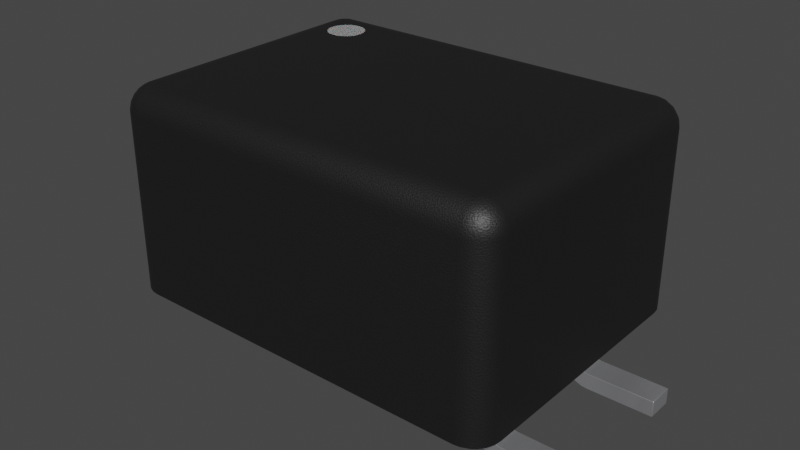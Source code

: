 # Source: Choke_CC2824.blend  (saved by Blender 3.2.14; exported with 4.5.12 LTS)
import bpy
from mathutils import Matrix  # noqa: F401  (used for matrix-valued properties, if any)

bpy.ops.wm.read_factory_settings(use_empty=True)
scene = bpy.context.scene
scene.name = 'Scene'

# ---- collections
col_collection = bpy.data.collections.new('Collection'); scene.collection.children.link(col_collection)

# ---- materials (node trees are filled in below, after node groups)
mat_plastic_matte_black = bpy.data.materials.new('plastic_matte_black')
mat_plastic_matte_black.use_transparent_shadow = False
mat_plastic_matte_black.preview_render_type = 'CUBE'
mat_white_markings = bpy.data.materials.new('white_markings')
mat_white_markings.use_transparent_shadow = False
mat_white_markings.preview_render_type = 'FLAT'
mat_metal_pins = bpy.data.materials.new('metal_pins')
mat_metal_pins.use_transparent_shadow = False
mat_metal_pins.preview_render_type = 'CUBE'

# ---- node groups
ng_auto_smooth = bpy.data.node_groups.new('Auto Smooth', 'GeometryNodeTree')
_s = ng_auto_smooth.interface.new_socket(name='Geometry', in_out='OUTPUT', socket_type='NodeSocketGeometry')
_s = ng_auto_smooth.interface.new_socket(name='Geometry', in_out='INPUT', socket_type='NodeSocketGeometry')
_s = ng_auto_smooth.interface.new_socket(name='Angle', in_out='INPUT', socket_type='NodeSocketFloat')
_s.subtype = 'ANGLE'
_s.min_value = 0.0
_s.max_value = 3.142
ng_auto_smooth.is_modifier = True
_N = ng_auto_smooth.nodes; _L = ng_auto_smooth.links
n0 = _N.new('NodeGroupOutput'); n0.name = 'Group Output'; n0.location = (480, -100)
n1 = _N.new('NodeGroupInput'); n1.name = 'Group Input'; n1.location = (-420, -300)
n2 = _N.new('NodeGroupInput'); n2.name = 'Group Input.001'; n2.location = (-60, -100)
n3 = _N.new('GeometryNodeSetShadeSmooth'); n3.name = 'Set Shade Smooth'; n3.location = (120, -100)
n3.domain = 'EDGE'
n4 = _N.new('GeometryNodeSetShadeSmooth'); n4.name = 'Set Shade Smooth.001'; n4.location = (300, -100)
n5 = _N.new('GeometryNodeInputMeshEdgeAngle'); n5.name = 'Edge Angle'; n5.location = (-420, -220)
n6 = _N.new('GeometryNodeInputEdgeSmooth'); n6.name = 'Is Edge Smooth'; n6.location = (-60, -160)
n7 = _N.new('GeometryNodeInputShadeSmooth'); n7.name = 'Is Face Smooth'; n7.location = (-240, -340)
n8 = _N.new('FunctionNodeBooleanMath'); n8.name = 'Boolean Math'; n8.location = (-60, -220)
n9 = _N.new('FunctionNodeCompare'); n9.name = 'Compare'; n9.location = (-240, -180)
n9.operation = 'LESS_EQUAL'
_L.new(n5.outputs[0], n9.inputs[0])
_L.new(n4.outputs[0], n0.inputs[0])
_L.new(n1.outputs[1], n9.inputs[1])
_L.new(n9.outputs[0], n8.inputs[0])
_L.new(n7.outputs[0], n8.inputs[1])
_L.new(n2.outputs[0], n3.inputs[0])
_L.new(n6.outputs[0], n3.inputs[1])
_L.new(n3.outputs[0], n4.inputs[0])
_L.new(n8.outputs[0], n3.inputs[2])
n0.is_active_output = True

# ---- material node trees
mat_plastic_matte_black.use_nodes = True; mat_plastic_matte_black.node_tree.nodes.clear()
_N = mat_plastic_matte_black.node_tree.nodes; _L = mat_plastic_matte_black.node_tree.links
n0 = _N.new('ShaderNodeOutputMaterial'); n0.name = 'Material Output'; n0.location = (463, 300)
n1 = _N.new('ShaderNodeBsdfPrincipled'); n1.name = 'Principled BSDF'; n1.location = (173, 300)
n1.distribution = 'GGX'
n1.subsurface_method = 'BURLEY'
n1.inputs[1].default_value = 0.06818
n1.inputs[2].default_value = 0.5182
n1.inputs[3].default_value = 1.45
n1.inputs[13].default_value = 0.6432
n1.inputs[20].default_value = 0.1027
n1.inputs[27].default_value = (0.0, 0.0, 0.0, 1.0)
n1.inputs[28].default_value = 1.0
n2 = _N.new('ShaderNodeTexCoord'); n2.name = 'Texture Coordinate'; n2.location = (-1001, 105)
n3 = _N.new('ShaderNodeBump'); n3.name = 'Bump'; n3.location = (-135, -86)
n3.inputs[0].default_value = 0.1
n3.inputs[1].default_value = 0.4
n3.inputs[2].default_value = 1.0
n4 = _N.new('ShaderNodeMapping'); n4.name = 'Mapping'; n4.location = (-755, 143)
n4.inputs[3].default_value = (2.0, 2.0, 2.0)
n5 = _N.new('ShaderNodeValToRGB'); n5.name = 'ColorRamp'; n5.location = (-147, 213)
while len(n5.color_ramp.elements) > 1: n5.color_ramp.elements.remove(n5.color_ramp.elements[-1])
n5.color_ramp.elements[0].position = 0.0; n5.color_ramp.elements[0].color = (0.005014, 0.005014, 0.005014, 1.0)
_e = n5.color_ramp.elements.new(0.9955); _e.color = (0.01269, 0.01269, 0.01269, 1.0)
n6 = _N.new('ShaderNodeTexNoise'); n6.name = 'Noise Texture'; n6.location = (-455, 203)
n6.inputs[2].default_value = 200.0
n6.inputs[3].default_value = 5.6
n6.inputs[4].default_value = 0.5208
_L.new(n1.outputs[0], n0.inputs[0])
_L.new(n6.outputs[0], n5.inputs[0])
_L.new(n5.outputs[0], n1.inputs[0])
_L.new(n2.outputs[2], n4.inputs[0])
_L.new(n4.outputs[0], n6.inputs[0])
_L.new(n6.outputs[0], n3.inputs[3])
_L.new(n3.outputs[0], n1.inputs[5])
n0.is_active_output = True
mat_white_markings.use_nodes = True; mat_white_markings.node_tree.nodes.clear()
_N = mat_white_markings.node_tree.nodes; _L = mat_white_markings.node_tree.links
n0 = _N.new('ShaderNodeOutputMaterial'); n0.name = 'Material Output'; n0.location = (300, 300)
n1 = _N.new('ShaderNodeBsdfPrincipled'); n1.name = 'Principled BSDF'; n1.location = (-34, 272)
n1.distribution = 'GGX'
n1.subsurface_method = 'BURLEY'
n1.inputs[1].default_value = 0.02
n1.inputs[2].default_value = 0.4636
n1.inputs[3].default_value = 1.4
n1.inputs[8].default_value = 1.0
n1.inputs[10].default_value = 0.3682
n1.inputs[13].default_value = 0.6591
n1.inputs[18].default_value = 0.2318
n1.inputs[20].default_value = 0.6709
n1.inputs[24].default_value = 0.1191
n1.inputs[27].default_value = (0.0, 0.0, 0.0, 1.0)
n1.inputs[28].default_value = 1.0
n2 = _N.new('ShaderNodeMapping'); n2.name = 'Mapping'; n2.location = (-1010, 265)
n2.inputs[3].default_value = (3.0, 1.0, 1.0)
n3 = _N.new('ShaderNodeTexCoord'); n3.name = 'Texture Coordinate'; n3.location = (-1250, 180)
n4 = _N.new('ShaderNodeBump'); n4.name = 'Bump'; n4.location = (-376, -99)
n4.inputs[0].default_value = 0.05
n4.inputs[1].default_value = 1.0
n4.inputs[2].default_value = 1.0
n5 = _N.new('ShaderNodeTexNoise'); n5.name = 'Noise Texture'; n5.location = (-662, 176)
n5.inputs[2].default_value = 88.0
n5.inputs[3].default_value = 10.8
n5.inputs[4].default_value = 0.9167
n5.inputs[8].default_value = 1.6
n6 = _N.new('ShaderNodeValToRGB'); n6.name = 'ColorRamp'; n6.location = (-354, 186)
while len(n6.color_ramp.elements) > 1: n6.color_ramp.elements.remove(n6.color_ramp.elements[-1])
n6.color_ramp.elements[0].position = 0.0; n6.color_ramp.elements[0].color = (0.2596, 0.2596, 0.2596, 1.0)
_e = n6.color_ramp.elements.new(1.0); _e.color = (0.6303, 0.6303, 0.6303, 1.0)
n7 = _N.new('ShaderNodeMix'); n7.name = 'Mix'; n7.location = (-204, 152)
n7.data_type = 'RGBA'
n7.inputs[0].default_value = 0.3682
n7.inputs[7].default_value = (0.2525, 0.2525, 0.2525, 1.0)
_L.new(n5.outputs[0], n6.inputs[0])
_L.new(n1.outputs[0], n0.inputs[0])
_L.new(n3.outputs[2], n2.inputs[0])
_L.new(n2.outputs[0], n5.inputs[0])
_L.new(n5.outputs[0], n4.inputs[3])
_L.new(n4.outputs[0], n1.inputs[5])
_L.new(n6.outputs[0], n7.inputs[6])
_L.new(n7.outputs[2], n1.inputs[0])
n0.is_active_output = True
mat_metal_pins.use_nodes = True; mat_metal_pins.node_tree.nodes.clear()
_N = mat_metal_pins.node_tree.nodes; _L = mat_metal_pins.node_tree.links
n0 = _N.new('ShaderNodeMapping'); n0.name = 'Mapping'; n0.location = (-1447, -91)
n0.inputs[3].default_value = (4.8, 1.2, 1.1)
n1 = _N.new('ShaderNodeBsdfPrincipled'); n1.name = 'Principled BSDF'; n1.location = (-560, 254)
n1.distribution = 'GGX'
n1.subsurface_method = 'BURLEY'
n1.inputs[1].default_value = 0.7818
n1.inputs[2].default_value = 0.2886
n1.inputs[3].default_value = 1.45
n1.inputs[13].default_value = 0.0
n1.inputs[27].default_value = (0.0, 0.0, 0.0, 1.0)
n1.inputs[28].default_value = 1.0
n2 = _N.new('ShaderNodeOutputMaterial'); n2.name = 'Material Output.002'; n2.location = (-205, 253)
n2.width = 213
n3 = _N.new('ShaderNodeTexNoise'); n3.name = 'Noise Texture.002'; n3.location = (-1228, -73)
n3.inputs[2].default_value = 0.1
n3.inputs[3].default_value = 7.0
n3.inputs[4].default_value = 0.6
n3.inputs[8].default_value = 0.4
n4 = _N.new('ShaderNodeTexCoord'); n4.name = 'Texture Coordinate'; n4.location = (-1636, -116)
n5 = _N.new('ShaderNodeMix'); n5.name = 'Mix.001'; n5.location = (-921, 45)
n5.data_type = 'RGBA'
n5.inputs[6].default_value = (0.9398, 0.9547, 1.0, 1.0)
n5.inputs[7].default_value = (0.13, 0.1259, 0.1359, 1.0)
n6 = _N.new('ShaderNodeBump'); n6.name = 'Bump.001'; n6.location = (-1001, -227)
n6.inputs[0].default_value = 0.05
n6.inputs[1].default_value = 0.01
n6.inputs[2].default_value = 1.0
_L.new(n1.outputs[0], n2.inputs[0])
_L.new(n3.outputs[0], n6.inputs[3])
_L.new(n0.outputs[0], n3.inputs[0])
_L.new(n3.outputs[0], n5.inputs[0])
_L.new(n4.outputs[3], n0.inputs[0])
_L.new(n5.outputs[2], n1.inputs[0])
_L.new(n6.outputs[0], n1.inputs[5])
n2.is_active_output = True

# ---- world
world_world = bpy.data.worlds.new('World'); scene.world = world_world
world_world.use_nodes = True; world_world.node_tree.nodes.clear()
_N = world_world.node_tree.nodes; _L = world_world.node_tree.links
n0 = _N.new('ShaderNodeOutputWorld'); n0.name = 'World Output'; n0.location = (300, 300)
n1 = _N.new('ShaderNodeBackground'); n1.name = 'Background'; n1.location = (10, 300)
n1.inputs[0].default_value = (0.05088, 0.05088, 0.05088, 1.0)
_L.new(n1.outputs[0], n0.inputs[0])
n0.is_active_output = True
world_world.color = (0.05088, 0.05088, 0.05088)
world_world.use_sun_shadow = False
world_world.sun_shadow_jitter_overblur = 0.0

# ---- meshes
me_shape_9_indexedfaceset = bpy.data.meshes.new('SHAPE_9_IndexedFaceSet')
me_shape_9_indexedfaceset.from_pydata([(-1.476, 0.4331, -0.8858), (-1.118, 1.929, -0.8221), (-1.152, 1.929, -0.8083), (-1.216, 1.929, -0.6533), (-1.118, 1.929, -0.5559), (-1.083, 1.89, -0.8268), (-1.118, 1.89, -0.8221), (-1.18, 1.89, -0.7864), (-1.202, 1.89, -0.7579), (-1.476, 1.732, -0.8858), (-1.47, 1.732, -0.9368), (-1.28, 0.4331, -1.083), (-1.419, 0.4331, -1.025), (-1.45, 0.4331, -0.9843), (1.28, 0.4331, -1.083), (1.28, 1.732, -1.083), (1.419, 0.4331, -1.025), (1.33, 0.4331, -1.076), (1.476, 0.4331, 0.8858), (1.419, 1.732, 1.025), (1.378, 1.732, 1.056), (1.33, 1.732, 1.076), (1.28, 0.4331, 1.083), (1.33, 0.4331, 1.076), (1.45, 0.4331, 0.9843), (-1.28, 0.4331, 1.083), (-1.28, 1.732, 1.083), (-1.33, 1.732, 1.076), (-1.378, 1.732, 1.056), (-1.419, 1.732, 1.025), (-1.45, 1.732, 0.9843), (-1.476, 1.732, 0.8858), (-1.476, 0.4331, 0.8858), (-1.33, 0.4331, 1.076), (-1.33, 0.4331, -1.076), (-1.378, 0.4331, -1.056), (-1.47, 0.4331, -0.9368), (1.476, 0.4331, -0.8858), (1.47, 0.4331, -0.9368), (1.45, 0.4331, -0.9843), (1.378, 0.4331, -1.056), (1.378, 0.4331, 1.056), (1.419, 0.4331, 1.025), (1.47, 0.4331, 0.9368), (-1.47, 0.4331, 0.9368), (-1.45, 0.4331, 0.9843), (-1.419, 0.4331, 1.025), (-1.378, 0.4331, 1.056), (-1.18, 1.929, -0.7864), (-1.202, 1.929, -0.7579), (-1.22, 1.929, -0.689), (-1.18, 1.929, -0.5915), (-1.152, 1.929, -0.5696), (-0.9449, 1.929, -0.689), (-0.9496, 1.929, -0.7246), (-0.9852, 1.929, -0.7864), (-1.047, 1.929, -0.8221), (1.47, 1.783, -0.8858), (1.45, 1.831, -0.8858), (1.419, 1.871, -0.8858), (1.476, 1.732, -0.8858), (1.33, 1.732, -1.076), (1.378, 1.732, -1.056), (1.419, 1.732, -1.025), (1.45, 1.732, -0.9843), (1.47, 1.732, -0.9368), (1.28, 1.922, -0.9368), (1.28, 1.903, -0.9843), (1.28, 1.831, -1.056), (1.28, 1.783, -1.076), (1.34, 1.762, -1.071), (1.34, 1.817, -1.053), (1.34, 1.865, -1.018), (1.395, 1.781, -1.037), (1.34, 1.899, -0.9708), (1.395, 1.826, -1.015), (1.439, 1.75, -1.0), (1.34, 1.917, -0.9151), (1.395, 1.861, -0.9794), (1.439, 1.785, -0.9889), (1.395, 1.884, -0.935), (1.439, 1.814, -0.9676), (1.467, 1.751, -0.9437), (1.439, 1.835, -0.9384), (1.467, 1.768, -0.935), (1.439, 1.847, -0.9039), (1.467, 1.781, -0.9216), (1.467, 1.79, -0.9046), (1.28, 1.929, -0.8858), (1.28, 1.871, -1.025), (-1.28, 1.922, -0.9368), (-1.28, 1.783, -1.076), (1.378, 1.903, -0.8858), (1.33, 1.922, -0.8858), (1.476, 1.732, 0.8858), (1.45, 1.831, 0.8858), (1.378, 1.903, 0.8858), (1.33, 1.922, 0.8858), (-1.28, 1.903, -0.9843), (-1.28, 1.871, -1.025), (-1.28, 1.831, -1.056), (-1.28, 1.732, -1.083), (-1.45, 1.732, -0.9843), (-1.419, 1.732, -1.025), (-1.378, 1.732, -1.056), (-1.33, 1.732, -1.076), (-1.33, 1.922, -0.8858), (-1.47, 1.783, -0.8858), (-1.467, 1.742, -0.9459), (-1.467, 1.76, -0.94), (-1.467, 1.775, -0.9288), (-1.439, 1.768, -0.9959), (-1.467, 1.786, -0.9134), (-1.439, 1.8, -0.9794), (-1.395, 1.757, -1.043), (-1.467, 1.792, -0.8953), (-1.439, 1.826, -0.9538), (-1.395, 1.805, -1.028), (-1.439, 1.842, -0.9216), (-1.395, 1.845, -0.9984), (-1.34, 1.79, -1.064), (-1.395, 1.874, -0.9581), (-1.34, 1.842, -1.037), (-1.395, 1.89, -0.9107), (-1.34, 1.884, -0.9959), (-1.34, 1.91, -0.9437), (1.47, 1.732, 0.9368), (1.45, 1.732, 0.9843), (1.28, 1.732, 1.083), (1.47, 1.783, 0.8858), (1.419, 1.871, 0.8858), (1.28, 1.929, 0.8858), (1.28, 1.783, 1.076), (1.28, 1.831, 1.056), (1.28, 1.903, 0.9843), (1.28, 1.922, 0.9368), (1.34, 1.917, 0.9151), (1.34, 1.899, 0.9708), (1.34, 1.865, 1.018), (1.395, 1.884, 0.935), (1.34, 1.817, 1.053), (1.395, 1.861, 0.9794), (1.439, 1.847, 0.9039), (1.34, 1.762, 1.071), (1.395, 1.826, 1.015), (1.439, 1.835, 0.9384), (1.395, 1.781, 1.037), (1.439, 1.814, 0.9676), (1.467, 1.79, 0.9046), (1.439, 1.785, 0.9889), (1.467, 1.781, 0.9216), (1.439, 1.75, 1.0), (1.467, 1.768, 0.935), (1.467, 1.751, 0.9437), (-1.28, 1.929, -0.8858), (-1.378, 1.903, -0.8858), (-1.419, 1.871, -0.8858), (-1.45, 1.831, -0.8858), (-1.33, 1.922, 0.8858), (-1.45, 1.831, 0.8858), (1.28, 1.871, 1.025), (-1.28, 1.929, 0.8858), (-1.28, 1.783, 1.076), (-1.28, 1.831, 1.056), (-1.28, 1.871, 1.025), (-1.28, 1.903, 0.9843), (-1.28, 1.922, 0.9368), (-1.378, 1.903, 0.8858), (-1.419, 1.871, 0.8858), (-1.47, 1.783, 0.8858), (-1.47, 1.732, 0.9368), (-1.467, 1.792, 0.8953), (-1.467, 1.786, 0.9134), (-1.467, 1.775, 0.9288), (-1.439, 1.842, 0.9216), (-1.467, 1.76, 0.94), (-1.439, 1.826, 0.9538), (-1.395, 1.89, 0.9107), (-1.467, 1.742, 0.9459), (-1.439, 1.8, 0.9794), (-1.395, 1.874, 0.9581), (-1.439, 1.768, 0.9959), (-1.395, 1.845, 0.9984), (-1.34, 1.91, 0.9437), (-1.395, 1.805, 1.028), (-1.34, 1.884, 0.9959), (-1.395, 1.757, 1.043), (-1.34, 1.842, 1.037), (-1.34, 1.79, 1.064), (-1.083, 1.929, -0.5512), (-1.014, 1.929, -0.5696), (-0.9496, 1.929, -0.6533), (-0.9633, 1.929, -0.7579), (-1.047, 1.89, -0.5559), (-0.9852, 1.89, -0.7864), (-0.9852, 1.89, -0.5915), (-0.9633, 1.89, -0.6201), (-0.9449, 1.89, -0.689), (-1.014, 1.89, -0.8083), (-1.047, 1.89, -0.8221), (-1.202, 1.89, -0.6201), (-1.18, 1.89, -0.5915), (-0.9633, 1.89, -0.7579), (-0.9496, 1.89, -0.6533), (-1.014, 1.89, -0.5696), (-1.047, 1.929, -0.5559), (-1.014, 1.929, -0.8083), (-1.083, 1.929, -0.8268), (-1.083, 1.89, -0.5512), (-1.118, 1.89, -0.5559), (-0.9852, 1.929, -0.5915), (-0.9633, 1.929, -0.6201), (-1.216, 1.929, -0.7246), (-1.202, 1.929, -0.6201), (-0.9496, 1.89, -0.7246), (-1.152, 1.89, -0.5696), (-1.216, 1.89, -0.6533), (-1.22, 1.89, -0.689), (-1.216, 1.89, -0.7246), (-1.152, 1.89, -0.8083), (1.109, 0.09843, -0.5984), (1.181, 0.02637, -0.5984), (1.083, 0.1969, -0.4016), (1.089, 0.1459, -0.4016), (1.14, 0.05766, -0.4016), (1.181, 0.02637, -0.4016), (1.229, 0.006708, -0.4016), (1.28, 0.0, -0.4016), (1.772, 0.0, -0.4016), (1.772, 0.1181, -0.4016), (1.772, 0.1181, -0.5984), (1.28, 0.1181, -0.4016), (1.28, 0.1181, -0.5984), (1.259, 0.1208, -0.4016), (1.24, 0.1287, -0.4016), (1.211, 0.1575, -0.4016), (1.203, 0.1765, -0.4016), (1.201, 0.1969, -0.4016), (1.24, 0.1287, -0.5984), (1.224, 0.1412, -0.5984), (1.201, 0.1969, -0.5984), (1.201, 0.4331, -0.4016), (1.201, 0.4331, -0.5984), (1.083, 0.4331, -0.5984), (1.083, 0.4331, -0.4016), (1.224, 0.1412, -0.4016), (1.109, 0.09843, -0.4016), (1.083, 0.1969, -0.5984), (1.089, 0.1459, -0.5984), (1.14, 0.05766, -0.5984), (1.229, 0.006708, -0.5984), (1.28, 0.0, -0.5984), (1.259, 0.1208, -0.5984), (1.211, 0.1575, -0.5984), (1.203, 0.1765, -0.5984), (1.772, 0.0, -0.5984), (-1.083, 0.4331, -0.4016), (-1.083, 0.4331, -0.5984), (-1.201, 0.4331, -0.4016), (-1.201, 0.4331, -0.5984), (-1.201, 0.1969, -0.5984), (-1.203, 0.1765, -0.4016), (-1.211, 0.1575, -0.4016), (-1.28, 0.1181, -0.5984), (-1.203, 0.1765, -0.5984), (-1.211, 0.1575, -0.5984), (-1.224, 0.1412, -0.5984), (-1.259, 0.1208, -0.5984), (-1.28, 0.1181, -0.4016), (-1.772, 0.1181, -0.5984), (-1.772, 0.1181, -0.4016), (-1.772, 0.0, -0.5984), (-1.28, 0.0, -0.4016), (-1.229, 0.006708, -0.5984), (-1.181, 0.02637, -0.5984), (-1.109, 0.09843, -0.5984), (-1.089, 0.1459, -0.5984), (-1.083, 0.1969, -0.5984), (-1.083, 0.1969, -0.4016), (-1.181, 0.02637, -0.4016), (-1.14, 0.05766, -0.4016), (-1.089, 0.1459, -0.4016), (-1.229, 0.006708, -0.4016), (-1.109, 0.09843, -0.4016), (-1.772, 0.0, -0.4016), (-1.201, 0.1969, -0.4016), (-1.224, 0.1412, -0.4016), (-1.24, 0.1287, -0.4016), (-1.259, 0.1208, -0.4016), (-1.28, 0.0, -0.5984), (-1.14, 0.05766, -0.5984), (-1.24, 0.1287, -0.5984), (-1.201, 0.4331, 0.4016), (-1.201, 0.1969, 0.4016), (-1.201, 0.4331, 0.5984), (-1.28, 0.1181, 0.5984), (-1.203, 0.1765, 0.4016), (-1.224, 0.1412, 0.4016), (-1.203, 0.1765, 0.5984), (-1.211, 0.1575, 0.5984), (-1.224, 0.1412, 0.5984), (-1.259, 0.1208, 0.5984), (-1.28, 0.1181, 0.4016), (-1.772, 0.0, 0.4016), (-1.772, 0.0, 0.5984), (-1.28, 0.0, 0.4016), (-1.28, 0.0, 0.5984), (-1.229, 0.006708, 0.5984), (-1.109, 0.09843, 0.5984), (-1.089, 0.1459, 0.5984), (-1.083, 0.4331, 0.4016), (-1.083, 0.1969, 0.4016), (-1.083, 0.1969, 0.5984), (-1.211, 0.1575, 0.4016), (-1.24, 0.1287, 0.4016), (-1.259, 0.1208, 0.4016), (-1.772, 0.1181, 0.4016), (-1.229, 0.006708, 0.4016), (-1.181, 0.02637, 0.4016), (-1.14, 0.05766, 0.4016), (-1.109, 0.09843, 0.4016), (-1.089, 0.1459, 0.4016), (-1.083, 0.4331, 0.5984), (-1.201, 0.1969, 0.5984), (-1.24, 0.1287, 0.5984), (-1.772, 0.1181, 0.5984), (-1.181, 0.02637, 0.5984), (-1.14, 0.05766, 0.5984), (1.109, 0.09843, 0.5984), (1.14, 0.05766, 0.4016), (1.229, 0.006708, 0.4016), (1.772, 0.0, 0.4016), (1.28, 0.0, 0.4016), (1.28, 0.0, 0.5984), (1.772, 0.0, 0.5984), (1.28, 0.1181, 0.4016), (1.28, 0.1181, 0.5984), (1.772, 0.1181, 0.4016), (1.201, 0.1969, 0.4016), (1.259, 0.1208, 0.4016), (1.224, 0.1412, 0.4016), (1.203, 0.1765, 0.4016), (1.224, 0.1412, 0.5984), (1.201, 0.1969, 0.5984), (1.201, 0.4331, 0.5984), (1.083, 0.1969, 0.4016), (1.083, 0.1969, 0.5984), (1.24, 0.1287, 0.4016), (1.211, 0.1575, 0.4016), (1.201, 0.4331, 0.4016), (1.083, 0.4331, 0.4016), (1.089, 0.1459, 0.4016), (1.109, 0.09843, 0.4016), (1.181, 0.02637, 0.4016), (1.089, 0.1459, 0.5984), (1.14, 0.05766, 0.5984), (1.181, 0.02637, 0.5984), (1.229, 0.006708, 0.5984), (1.772, 0.1181, 0.5984), (1.259, 0.1208, 0.5984), (1.24, 0.1287, 0.5984), (1.211, 0.1575, 0.5984), (1.203, 0.1765, 0.5984), (1.083, 0.4331, 0.5984)], [], [(32, 9, 0), (31, 9, 32), (1, 207, 5), (1, 5, 6), (2, 6, 219), (2, 1, 6), (48, 219, 7), (48, 2, 219), (49, 7, 8), (49, 48, 7), (212, 8, 218), (212, 49, 8), (50, 218, 217), (50, 212, 218), (3, 217, 216), (3, 50, 217), (213, 216, 200), (213, 3, 216), (51, 200, 201), (51, 213, 200), (52, 201, 215), (52, 51, 201), (4, 215, 209), (4, 52, 215), (189, 209, 208), (189, 4, 209), (105, 101, 11), (105, 11, 34), (104, 34, 35), (104, 105, 34), (103, 35, 12), (103, 104, 35), (102, 12, 13), (102, 13, 36), (102, 103, 12), (10, 36, 0), (10, 102, 36), (9, 10, 0), (101, 15, 14), (101, 14, 11), (60, 37, 38), (65, 60, 38), (64, 38, 39), (64, 39, 16), (64, 65, 38), (63, 64, 16), (62, 16, 40), (62, 40, 17), (62, 63, 16), (61, 17, 14), (61, 62, 17), (15, 61, 14), (37, 94, 18), (60, 94, 37), (128, 22, 23), (21, 23, 41), (21, 128, 23), (20, 41, 42), (20, 21, 41), (19, 42, 24), (19, 20, 42), (127, 24, 43), (127, 19, 24), (126, 43, 18), (126, 127, 43), (94, 126, 18), (22, 26, 25), (128, 26, 22), (31, 32, 44), (170, 44, 45), (170, 31, 44), (30, 45, 46), (30, 170, 45), (29, 30, 46), (28, 46, 47), (28, 29, 46), (27, 47, 33), (27, 33, 25), (27, 28, 47), (26, 27, 25), (33, 45, 44), (33, 46, 45), (33, 47, 46), (25, 44, 32), (25, 33, 44), (34, 12, 35), (34, 13, 12), (11, 36, 13), (11, 0, 36), (11, 32, 0), (11, 25, 32), (11, 13, 34), (24, 41, 23), (24, 42, 41), (43, 23, 22), (43, 24, 23), (18, 43, 22), (14, 22, 25), (14, 25, 11), (14, 18, 22), (37, 18, 14), (16, 38, 37), (16, 39, 38), (16, 17, 40), (16, 14, 17), (16, 37, 14), (52, 51, 161), (213, 161, 51), (4, 52, 161), (3, 161, 213), (189, 4, 161), (205, 189, 161), (190, 205, 161), (154, 212, 49), (154, 50, 212), (154, 3, 50), (154, 161, 3), (48, 154, 49), (210, 190, 161), (2, 154, 48), (1, 154, 2), (207, 154, 1), (56, 154, 207), (131, 211, 210), (131, 210, 161), (88, 191, 211), (88, 53, 191), (88, 54, 53), (88, 192, 54), (88, 55, 192), (88, 206, 55), (88, 56, 206), (88, 211, 131), (154, 56, 88), (61, 15, 69), (93, 66, 88), (70, 62, 61), (70, 61, 69), (71, 69, 68), (71, 70, 69), (72, 89, 67), (72, 68, 89), (72, 71, 68), (73, 63, 62), (73, 70, 71), (73, 62, 70), (74, 67, 66), (74, 72, 67), (75, 71, 72), (75, 73, 71), (76, 64, 63), (76, 63, 73), (77, 93, 92), (77, 74, 66), (77, 66, 93), (78, 75, 72), (78, 72, 74), (79, 76, 73), (79, 73, 75), (80, 92, 59), (80, 77, 92), (80, 74, 77), (80, 78, 74), (81, 75, 78), (81, 79, 75), (82, 65, 64), (82, 60, 65), (82, 64, 76), (82, 76, 79), (83, 78, 80), (83, 81, 78), (84, 60, 82), (84, 79, 81), (84, 82, 79), (85, 59, 58), (85, 80, 59), (85, 83, 80), (86, 60, 84), (86, 81, 83), (86, 84, 81), (87, 57, 60), (87, 58, 57), (87, 60, 86), (87, 85, 58), (87, 83, 85), (87, 86, 83), (69, 15, 101), (69, 101, 91), (68, 91, 100), (68, 69, 91), (89, 100, 99), (89, 68, 100), (67, 99, 98), (67, 89, 99), (66, 98, 90), (66, 67, 98), (88, 90, 154), (88, 66, 90), (94, 60, 57), (129, 57, 58), (129, 94, 57), (95, 58, 59), (95, 129, 58), (130, 59, 92), (130, 95, 59), (96, 92, 93), (96, 130, 92), (97, 96, 93), (131, 93, 88), (131, 97, 93), (91, 101, 105), (154, 90, 106), (108, 10, 9), (108, 102, 10), (109, 108, 9), (110, 109, 9), (111, 103, 102), (111, 108, 109), (111, 102, 108), (112, 110, 9), (113, 109, 110), (113, 111, 109), (114, 104, 103), (114, 103, 111), (115, 107, 157), (115, 9, 107), (115, 112, 9), (116, 110, 112), (116, 113, 110), (117, 111, 113), (117, 114, 111), (118, 157, 156), (118, 116, 112), (118, 115, 157), (118, 112, 115), (119, 113, 116), (119, 117, 113), (120, 100, 91), (120, 105, 104), (120, 91, 105), (120, 104, 114), (120, 114, 117), (121, 116, 118), (121, 119, 116), (122, 99, 100), (122, 100, 120), (122, 117, 119), (122, 120, 117), (123, 156, 155), (123, 118, 156), (123, 121, 118), (124, 98, 99), (124, 99, 122), (124, 119, 121), (124, 122, 119), (125, 90, 98), (125, 155, 106), (125, 106, 90), (125, 98, 124), (125, 123, 155), (125, 121, 123), (125, 124, 121), (97, 131, 135), (21, 132, 128), (136, 96, 97), (136, 97, 135), (137, 135, 134), (137, 136, 135), (138, 160, 133), (138, 134, 160), (138, 137, 134), (139, 130, 96), (139, 136, 137), (139, 96, 136), (140, 133, 132), (140, 138, 133), (141, 139, 137), (141, 137, 138), (142, 95, 130), (142, 130, 139), (143, 21, 20), (143, 140, 132), (143, 132, 21), (144, 141, 138), (144, 138, 140), (145, 142, 139), (145, 139, 141), (146, 20, 19), (146, 143, 20), (146, 140, 143), (146, 144, 140), (147, 141, 144), (147, 145, 141), (148, 94, 129), (148, 129, 95), (148, 95, 142), (148, 142, 145), (149, 144, 146), (149, 147, 144), (150, 145, 147), (150, 94, 148), (150, 148, 145), (151, 19, 127), (151, 146, 19), (151, 149, 146), (152, 94, 150), (152, 147, 149), (152, 150, 147), (153, 126, 94), (153, 127, 126), (153, 94, 152), (153, 151, 127), (153, 149, 151), (153, 152, 149), (9, 31, 169), (107, 169, 159), (107, 9, 169), (157, 107, 159), (156, 168, 167), (156, 159, 168), (156, 157, 159), (155, 167, 158), (155, 156, 167), (106, 155, 158), (154, 158, 161), (154, 106, 158), (162, 128, 132), (162, 26, 128), (163, 132, 133), (163, 162, 132), (164, 133, 160), (164, 163, 133), (165, 160, 134), (165, 164, 160), (166, 134, 135), (166, 165, 134), (161, 135, 131), (161, 166, 135), (166, 161, 158), (26, 162, 27), (171, 159, 169), (171, 169, 31), (172, 171, 31), (173, 172, 31), (174, 168, 159), (174, 159, 171), (174, 171, 172), (175, 173, 31), (176, 172, 173), (176, 174, 172), (177, 167, 168), (177, 168, 174), (178, 170, 30), (178, 31, 170), (178, 175, 31), (179, 173, 175), (179, 176, 173), (180, 174, 176), (180, 177, 174), (181, 30, 29), (181, 179, 175), (181, 178, 30), (181, 175, 178), (182, 176, 179), (182, 180, 176), (183, 158, 167), (183, 165, 166), (183, 166, 158), (183, 167, 177), (183, 177, 180), (184, 179, 181), (184, 182, 179), (185, 164, 165), (185, 165, 183), (185, 180, 182), (185, 183, 180), (186, 29, 28), (186, 181, 29), (186, 184, 181), (187, 163, 164), (187, 164, 185), (187, 182, 184), (187, 185, 182), (188, 28, 27), (188, 162, 163), (188, 163, 187), (188, 27, 162), (188, 186, 28), (188, 184, 186), (188, 187, 184), (205, 189, 208), (205, 208, 193), (190, 193, 204), (190, 205, 193), (210, 204, 195), (210, 190, 204), (211, 195, 196), (211, 210, 195), (191, 196, 203), (191, 211, 196), (53, 203, 197), (53, 191, 203), (54, 197, 214), (54, 53, 197), (192, 214, 202), (192, 54, 214), (55, 202, 194), (55, 192, 202), (206, 194, 198), (206, 55, 194), (56, 198, 199), (56, 206, 198), (207, 199, 5), (207, 56, 199), (209, 201, 215), (195, 208, 193), (195, 193, 204), (195, 203, 196), (195, 197, 203), (195, 214, 197), (195, 202, 214), (195, 202, 194), (195, 194, 198), (195, 199, 198), (195, 5, 199), (195, 6, 5), (195, 219, 6), (195, 7, 219), (195, 8, 7), (195, 218, 8), (195, 217, 218), (195, 216, 217), (195, 200, 216), (195, 201, 200), (195, 208, 209), (195, 201, 209), (4, 51, 52), (210, 189, 205), (210, 205, 190), (210, 211, 191), (210, 191, 53), (210, 53, 54), (210, 54, 192), (210, 192, 55), (210, 55, 206), (210, 206, 56), (210, 56, 207), (210, 207, 1), (210, 1, 2), (210, 2, 48), (210, 48, 49), (210, 49, 212), (210, 212, 50), (210, 50, 3), (210, 3, 213), (210, 213, 51), (210, 4, 189), (210, 51, 4), (202, 194, 198), (204, 208, 193), (195, 215, 209), (195, 201, 215), (195, 202, 198), (195, 208, 204), (250, 251, 227), (250, 227, 226), (221, 226, 225), (221, 250, 226), (249, 225, 224), (249, 221, 225), (220, 224, 246), (220, 249, 224), (248, 246, 223), (248, 220, 246), (247, 223, 222), (247, 248, 223), (227, 255, 228), (227, 251, 255), (229, 228, 255), (229, 255, 230), (229, 232, 231), (229, 230, 232), (252, 231, 232), (252, 233, 231), (238, 234, 233), (238, 233, 252), (239, 245, 234), (239, 234, 238), (253, 235, 245), (253, 245, 239), (254, 236, 235), (254, 235, 253), (240, 237, 236), (240, 236, 254), (237, 242, 241), (237, 240, 242), (242, 244, 241), (242, 243, 244), (244, 247, 222), (244, 243, 247), (231, 228, 229), (231, 227, 228), (231, 226, 227), (233, 226, 231), (234, 225, 226), (234, 226, 233), (224, 234, 245), (224, 225, 234), (246, 245, 235), (246, 224, 245), (223, 235, 236), (223, 246, 235), (222, 236, 237), (222, 223, 236), (244, 237, 241), (244, 222, 237), (232, 251, 250), (232, 230, 255), (232, 255, 251), (252, 232, 250), (238, 250, 221), (238, 252, 250), (249, 239, 238), (249, 238, 221), (220, 253, 239), (220, 239, 249), (248, 254, 253), (248, 253, 220), (247, 240, 254), (247, 254, 248), (243, 242, 240), (243, 240, 247), (257, 258, 256), (257, 259, 258), (258, 260, 285), (258, 259, 260), (264, 285, 260), (264, 261, 285), (265, 262, 261), (265, 261, 264), (266, 286, 262), (266, 262, 265), (291, 287, 286), (291, 286, 266), (267, 288, 287), (267, 287, 291), (263, 268, 288), (263, 288, 267), (263, 270, 268), (263, 269, 270), (269, 284, 270), (269, 271, 284), (272, 284, 271), (272, 271, 289), (276, 277, 278), (276, 278, 281), (275, 281, 283), (275, 276, 281), (290, 283, 280), (290, 275, 283), (274, 280, 279), (274, 290, 280), (273, 279, 282), (273, 274, 279), (289, 282, 272), (289, 273, 282), (278, 257, 256), (278, 277, 257), (287, 279, 280), (287, 280, 286), (262, 280, 283), (262, 286, 280), (261, 283, 281), (261, 262, 283), (288, 272, 282), (288, 282, 279), (288, 279, 287), (285, 281, 278), (285, 261, 281), (268, 272, 288), (258, 278, 256), (258, 285, 278), (270, 284, 272), (270, 272, 268), (291, 290, 274), (291, 266, 290), (265, 275, 290), (265, 290, 266), (264, 276, 275), (264, 275, 265), (267, 273, 289), (267, 274, 273), (267, 291, 274), (260, 277, 276), (260, 276, 264), (263, 267, 289), (259, 257, 277), (259, 277, 260), (269, 289, 271), (269, 263, 289), (294, 310, 292), (294, 322, 310), (294, 293, 323), (294, 292, 293), (301, 302, 295), (301, 315, 302), (324, 314, 315), (324, 315, 301), (300, 297, 314), (300, 314, 324), (299, 313, 297), (299, 297, 300), (298, 296, 313), (298, 313, 299), (323, 293, 296), (323, 296, 298), (325, 302, 316), (325, 295, 302), (304, 316, 303), (304, 325, 316), (303, 305, 306), (303, 306, 304), (307, 306, 305), (307, 305, 317), (326, 317, 318), (326, 307, 317), (327, 318, 319), (327, 326, 318), (308, 319, 320), (308, 327, 319), (309, 320, 321), (309, 308, 320), (312, 321, 311), (312, 309, 321), (312, 310, 322), (312, 311, 310), (293, 311, 321), (293, 310, 311), (293, 292, 310), (296, 293, 321), (313, 321, 320), (313, 296, 321), (319, 297, 313), (319, 313, 320), (314, 297, 319), (318, 314, 319), (317, 315, 314), (317, 314, 318), (305, 302, 315), (305, 315, 317), (303, 316, 302), (303, 302, 305), (323, 322, 294), (323, 309, 312), (323, 312, 322), (298, 309, 323), (299, 308, 309), (299, 309, 298), (327, 299, 300), (327, 308, 299), (324, 327, 300), (326, 327, 324), (307, 324, 301), (307, 326, 324), (306, 301, 295), (306, 307, 301), (304, 295, 325), (304, 306, 295), (354, 346, 345), (354, 345, 351), (328, 351, 352), (328, 354, 351), (355, 352, 329), (355, 328, 352), (356, 329, 353), (356, 355, 329), (357, 353, 330), (357, 356, 353), (333, 330, 332), (333, 357, 330), (333, 331, 334), (333, 332, 331), (331, 337, 358), (331, 358, 334), (358, 335, 336), (358, 337, 335), (362, 338, 343), (362, 341, 338), (361, 348, 341), (361, 341, 362), (342, 340, 348), (342, 348, 361), (360, 347, 340), (360, 340, 342), (359, 339, 347), (359, 347, 360), (336, 335, 339), (336, 339, 359), (343, 349, 344), (343, 338, 349), (363, 349, 350), (363, 344, 349), (363, 345, 346), (363, 350, 345), (335, 337, 331), (332, 339, 335), (332, 335, 331), (345, 338, 341), (345, 349, 338), (345, 350, 349), (330, 347, 339), (330, 339, 332), (351, 345, 341), (353, 347, 330), (352, 341, 348), (352, 351, 341), (329, 340, 347), (329, 348, 340), (329, 352, 348), (329, 347, 353), (336, 334, 358), (333, 334, 336), (346, 362, 343), (346, 343, 344), (346, 344, 363), (354, 362, 346), (357, 336, 359), (357, 359, 360), (357, 333, 336), (356, 357, 360), (328, 361, 362), (328, 362, 354), (355, 360, 342), (355, 342, 361), (355, 361, 328), (355, 356, 360)])
me_shape_9_indexedfaceset.polygons.foreach_set('use_smooth', [True] * 736)
me_shape_9_indexedfaceset.polygons.foreach_set('material_index', [0, 0, 0, 0, 0, 0, 0, 0, 0, 0, 0, 0, 0, 0, 0, 0, 0, 0, 0, 0, 0, 0, 0, 0, 0, 0, 0, 0, 0, 0, 0, 0, 0, 0, 0, 0, 0, 0, 0, 0, 0, 0, 0, 0, 0, 0, 0, 0, 0, 0, 0, 0, 0, 0, 0, 0, 0, 0, 0, 0, 0, 0, 0, 0, 0, 0, 0, 0, 0, 0, 0, 0, 0, 0, 0, 0, 0, 0, 0, 0, 0, 0, 0, 0, 0, 0, 0, 0, 0, 0, 0, 0, 0, 0, 0, 0, 0, 0, 0, 0, 0, 0, 0, 0, 0, 0, 0, 0, 0, 0, 0, 0, 0, 0, 0, 0, 0, 0, 0, 0, 0, 0, 0, 0, 0, 0, 0, 0, 0, 0, 0, 0, 0, 0, 0, 0, 0, 0, 0, 0, 0, 0, 0, 0, 0, 0, 0, 0, 0, 0, 0, 0, 0, 0, 0, 0, 0, 0, 0, 0, 0, 0, 0, 0, 0, 0, 0, 0, 0, 0, 0, 0, 0, 0, 0, 0, 0, 0, 0, 0, 0, 0, 0, 0, 0, 0, 0, 0, 0, 0, 0, 0, 0, 0, 0, 0, 0, 0, 0, 0, 0, 0, 0, 0, 0, 0, 0, 0, 0, 0, 0, 0, 0, 0, 0, 0, 0, 0, 0, 0, 0, 0, 0, 0, 0, 0, 0, 0, 0, 0, 0, 0, 0, 0, 0, 0, 0, 0, 0, 0, 0, 0, 0, 0, 0, 0, 0, 0, 0, 0, 0, 0, 0, 0, 0, 0, 0, 0, 0, 0, 0, 0, 0, 0, 0, 0, 0, 0, 0, 0, 0, 0, 0, 0, 0, 0, 0, 0, 0, 0, 0, 0, 0, 0, 0, 0, 0, 0, 0, 0, 0, 0, 0, 0, 0, 0, 0, 0, 0, 0, 0, 0, 0, 0, 0, 0, 0, 0, 0, 0, 0, 0, 0, 0, 0, 0, 0, 0, 0, 0, 0, 0, 0, 0, 0, 0, 0, 0, 0, 0, 0, 0, 0, 0, 0, 0, 0, 0, 0, 0, 0, 0, 0, 0, 0, 0, 0, 0, 0, 0, 0, 0, 0, 0, 0, 0, 0, 0, 0, 0, 0, 0, 0, 0, 0, 0, 0, 0, 0, 0, 0, 0, 0, 0, 0, 0, 0, 0, 0, 0, 0, 0, 0, 0, 0, 0, 0, 0, 0, 0, 0, 0, 0, 0, 0, 0, 0, 0, 0, 0, 0, 0, 0, 0, 0, 0, 0, 0, 0, 0, 0, 0, 0, 0, 0, 0, 0, 0, 0, 0, 0, 0, 0, 0, 0, 0, 0, 0, 0, 0, 0, 0, 0, 0, 0, 0, 1, 1, 1, 1, 1, 1, 1, 1, 1, 1, 1, 1, 1, 1, 1, 1, 1, 1, 1, 1, 1, 1, 1, 1, 1, 1, 1, 1, 2, 2, 2, 2, 2, 2, 2, 2, 2, 2, 2, 2, 2, 2, 2, 2, 2, 2, 2, 2, 2, 2, 2, 2, 2, 2, 2, 2, 2, 2, 2, 2, 2, 2, 2, 2, 2, 2, 2, 2, 2, 2, 2, 2, 2, 2, 2, 2, 2, 2, 2, 2, 2, 2, 2, 2, 2, 2, 2, 2, 2, 2, 2, 2, 2, 2, 2, 2, 2, 2, 2, 2, 2, 2, 2, 2, 2, 2, 2, 2, 2, 2, 2, 2, 2, 2, 2, 2, 2, 2, 2, 2, 2, 2, 2, 2, 2, 2, 2, 2, 2, 2, 2, 2, 2, 2, 2, 2, 2, 2, 2, 2, 2, 2, 2, 2, 2, 2, 2, 2, 2, 2, 2, 2, 2, 2, 2, 2, 2, 2, 2, 2, 2, 2, 2, 2, 2, 2, 2, 2, 2, 2, 2, 2, 2, 2, 2, 2, 2, 2, 2, 2, 2, 2, 2, 2, 2, 2, 2, 2, 2, 2, 2, 2, 2, 2, 2, 2, 2, 2, 2, 2, 2, 2, 2, 2, 2, 2, 2, 2, 2, 2, 2, 2, 2, 2, 2, 2, 2, 2, 2, 2, 2, 2, 2, 2, 2, 2, 2, 2, 2, 2, 2, 2, 2, 2, 2, 2, 2, 2, 2, 2, 2, 2, 2, 2, 2, 2, 2, 2, 2, 2, 2, 2, 2, 2, 2, 2, 2, 2, 2, 2, 2, 2, 2, 2, 2, 2, 2, 2, 2, 2, 2, 2, 2, 2, 2, 2, 2, 2, 2, 2, 2, 2, 2, 2, 2, 2, 2, 2, 2, 2, 2, 2, 2, 2, 2, 2, 2, 2, 2, 2])
_k = set([(0, 32), (0, 36), (1, 2), (1, 207), (2, 48), (3, 50), (3, 213), (4, 52), (4, 189), (5, 6), (5, 199), (6, 219), (7, 8), (7, 219), (8, 218), (11, 14), (11, 34), (12, 13), (12, 35), (13, 36), (14, 17), (16, 39), (16, 40), (17, 40), (18, 37), (18, 43), (22, 23), (22, 25), (23, 41), (24, 42), (24, 43), (25, 33), (32, 44), (33, 47), (34, 35), (37, 38), (38, 39), (41, 42), (44, 45), (45, 46), (46, 47), (48, 49), (49, 212), (50, 212), (51, 52), (51, 213), (53, 54), (53, 191), (54, 192), (55, 192), (55, 206), (56, 206), (56, 207), (189, 205), (190, 205), (190, 210), (191, 211), (193, 204), (193, 208), (194, 198), (194, 202), (195, 196), (195, 198), (195, 201), (195, 202), (195, 204), (195, 208), (195, 209), (196, 203), (197, 203), (197, 214), (198, 199), (200, 201), (200, 216), (201, 215), (202, 214), (208, 209), (209, 215), (210, 211), (216, 217), (217, 218), (220, 248), (220, 249), (221, 249), (221, 250), (222, 223), (222, 244), (223, 246), (224, 225), (224, 246), (225, 226), (226, 227), (227, 228), (228, 229), (228, 255), (229, 230), (229, 231), (230, 232), (230, 255), (231, 233), (232, 252), (233, 234), (234, 245), (235, 236), (235, 245), (236, 237), (237, 241), (238, 239), (238, 252), (239, 253), (240, 242), (240, 254), (241, 242), (241, 244), (242, 243), (243, 244), (243, 247), (247, 248), (250, 251), (251, 255), (253, 254), (256, 257), (256, 258), (256, 278), (257, 259), (257, 277), (258, 259), (258, 285), (259, 260), (260, 264), (261, 262), (261, 285), (262, 286), (263, 267), (263, 269), (264, 265), (265, 266), (266, 291), (267, 291), (268, 270), (268, 288), (269, 270), (269, 271), (270, 284), (271, 284), (271, 289), (272, 282), (272, 284), (273, 274), (273, 289), (274, 290), (275, 276), (275, 290), (276, 277), (278, 281), (279, 280), (279, 282), (280, 283), (281, 283), (286, 287), (287, 288), (292, 293), (292, 294), (292, 310), (293, 296), (294, 322), (294, 323), (295, 301), (295, 325), (296, 313), (297, 313), (297, 314), (298, 299), (298, 323), (299, 300), (300, 324), (301, 324), (302, 315), (302, 316), (303, 304), (303, 305), (303, 316), (304, 306), (304, 325), (305, 317), (306, 307), (307, 326), (308, 309), (308, 327), (309, 312), (310, 311), (310, 322), (311, 321), (312, 322), (314, 315), (316, 325), (317, 318), (318, 319), (319, 320), (320, 321), (326, 327), (328, 354), (328, 355), (329, 352), (329, 353), (330, 332), (330, 353), (331, 332), (331, 334), (331, 337), (333, 334), (333, 357), (334, 358), (335, 337), (335, 339), (336, 358), (336, 359), (337, 358), (338, 341), (338, 349), (339, 347), (340, 347), (340, 348), (341, 348), (342, 360), (342, 361), (343, 344), (343, 362), (344, 349), (344, 363), (345, 350), (345, 351), (346, 354), (346, 363), (349, 350), (350, 363), (351, 352), (355, 356), (356, 357), (359, 360), (361, 362)])
me_shape_9_indexedfaceset.attributes.new('sharp_edge', 'BOOLEAN', 'EDGE').data.foreach_set('value', [ (min(e.vertices), max(e.vertices)) in _k for e in me_shape_9_indexedfaceset.edges])
_uv = me_shape_9_indexedfaceset.uv_layers.new(name='UVMap')
_uv.uv.foreach_set('vector', [0.309, 0.7806, 0.6756, 0.2806, 0.309, 0.2806, 0.6756, 0.7806, 0.6756, 0.2806, 0.309, 0.7806, 0.2331, 0.7312, 0.2432, 0.7312, 0.2432, 0.7201, 0.2331, 0.7312, 0.2432, 0.7201, 0.2331, 0.7201, 0.2238, 0.7312, 0.2331, 0.7201, 0.2238, 0.7201, 0.2238, 0.7312, 0.2331, 0.7312, 0.2331, 0.7201, 0.2157, 0.7312, 0.2238, 0.7201, 0.2157, 0.7201, 0.2157, 0.7312, 0.2238, 0.7312, 0.2238, 0.7201, 0.7312, 0.3167, 0.7201, 0.3087, 0.7201, 0.3167, 0.7312, 0.3167, 0.7312, 0.3087, 0.7201, 0.3087, 0.7312, 0.3261, 0.7201, 0.3167, 0.7201, 0.3261, 0.7312, 0.3261, 0.7312, 0.3167, 0.7201, 0.3167, 0.7312, 0.3362, 0.7201, 0.3261, 0.7201, 0.3362, 0.7312, 0.3362, 0.7312, 0.3261, 0.7201, 0.3261, 0.7312, 0.3462, 0.7201, 0.3362, 0.7201, 0.3462, 0.7312, 0.3462, 0.7312, 0.3362, 0.7201, 0.3362, 0.7312, 0.3556, 0.7201, 0.3462, 0.7201, 0.3556, 0.7312, 0.3556, 0.7312, 0.3462, 0.7201, 0.3462, 0.7312, 0.3637, 0.7201, 0.3556, 0.7201, 0.3637, 0.7312, 0.3637, 0.7312, 0.3556, 0.7201, 0.3556, 0.2238, 0.7312, 0.2157, 0.7201, 0.2238, 0.7201, 0.2238, 0.7312, 0.2157, 0.7312, 0.2157, 0.7201, 0.2331, 0.7312, 0.2238, 0.7201, 0.2331, 0.7201, 0.2331, 0.7312, 0.2238, 0.7312, 0.2238, 0.7201, 0.2432, 0.7312, 0.2331, 0.7201, 0.2432, 0.7201, 0.2432, 0.7312, 0.2331, 0.7312, 0.2331, 0.7201, 0.1733, 0.6756, 0.1877, 0.6756, 0.1877, 0.309, 0.1733, 0.6756, 0.1877, 0.309, 0.1733, 0.309, 0.1599, 0.6756, 0.1733, 0.309, 0.1599, 0.309, 0.1599, 0.6756, 0.1733, 0.6756, 0.1733, 0.309, 0.1484, 0.6756, 0.1599, 0.309, 0.1484, 0.309, 0.1484, 0.6756, 0.1599, 0.6756, 0.1599, 0.309, 0.6756, 0.2528, 0.309, 0.2413, 0.309, 0.2528, 0.6756, 0.2528, 0.309, 0.2528, 0.309, 0.2662, 0.6756, 0.2528, 0.6756, 0.2413, 0.309, 0.2413, 0.6756, 0.2662, 0.309, 0.2662, 0.309, 0.2806, 0.6756, 0.2662, 0.6756, 0.2528, 0.309, 0.2662, 0.6756, 0.2806, 0.6756, 0.2662, 0.309, 0.2806, 0.1877, 0.6756, 0.9099, 0.6756, 0.9099, 0.309, 0.1877, 0.6756, 0.9099, 0.309, 0.1877, 0.309, 0.6756, 0.2806, 0.309, 0.2806, 0.309, 0.2662, 0.6756, 0.2662, 0.6756, 0.2806, 0.309, 0.2662, 0.6756, 0.2528, 0.309, 0.2662, 0.309, 0.2528, 0.6756, 0.2528, 0.309, 0.2528, 0.309, 0.2413, 0.6756, 0.2528, 0.6756, 0.2662, 0.309, 0.2662, 0.6756, 0.2413, 0.6756, 0.2528, 0.309, 0.2413, 0.9377, 0.6756, 0.9492, 0.309, 0.9377, 0.309, 0.9377, 0.6756, 0.9377, 0.309, 0.9243, 0.309, 0.9377, 0.6756, 0.9492, 0.6756, 0.9492, 0.309, 0.9243, 0.6756, 0.9243, 0.309, 0.9099, 0.309, 0.9243, 0.6756, 0.9377, 0.6756, 0.9243, 0.309, 0.9099, 0.6756, 0.9243, 0.6756, 0.9099, 0.309, 0.309, 0.2806, 0.6756, 0.7806, 0.309, 0.7806, 0.6756, 0.2806, 0.6756, 0.7806, 0.309, 0.2806, 0.9099, 0.6756, 0.9099, 0.309, 0.9243, 0.309, 0.9243, 0.6756, 0.9243, 0.309, 0.9377, 0.309, 0.9243, 0.6756, 0.9099, 0.6756, 0.9243, 0.309, 0.9377, 0.6756, 0.9377, 0.309, 0.9492, 0.309, 0.9377, 0.6756, 0.9243, 0.6756, 0.9377, 0.309, 0.6756, 0.8199, 0.309, 0.8199, 0.309, 0.8084, 0.9492, 0.6756, 0.9377, 0.6756, 0.9492, 0.309, 0.6756, 0.8084, 0.309, 0.8084, 0.309, 0.795, 0.6756, 0.8084, 0.6756, 0.8199, 0.309, 0.8084, 0.6756, 0.795, 0.309, 0.795, 0.309, 0.7806, 0.6756, 0.795, 0.6756, 0.8084, 0.309, 0.795, 0.6756, 0.7806, 0.6756, 0.795, 0.309, 0.7806, 0.9099, 0.309, 0.1877, 0.6756, 0.1877, 0.309, 0.9099, 0.6756, 0.1877, 0.6756, 0.9099, 0.309, 0.6756, 0.7806, 0.309, 0.7806, 0.309, 0.795, 0.6756, 0.795, 0.309, 0.795, 0.309, 0.8084, 0.6756, 0.795, 0.6756, 0.7806, 0.309, 0.795, 0.6756, 0.8084, 0.309, 0.8084, 0.309, 0.8199, 0.6756, 0.8084, 0.6756, 0.795, 0.309, 0.8084, 0.6756, 0.8199, 0.6756, 0.8084, 0.309, 0.8199, 0.1599, 0.6756, 0.1484, 0.309, 0.1599, 0.309, 0.1599, 0.6756, 0.1484, 0.6756, 0.1484, 0.309, 0.1733, 0.6756, 0.1599, 0.309, 0.1733, 0.309, 0.1733, 0.6756, 0.1733, 0.309, 0.1877, 0.309, 0.1733, 0.6756, 0.1599, 0.6756, 0.1599, 0.309, 0.1877, 0.6756, 0.1733, 0.6756, 0.1877, 0.309, 0.1733, 0.8343, 0.1395, 0.8084, 0.134, 0.795, 0.1733, 0.8343, 0.1484, 0.8199, 0.1395, 0.8084, 0.1733, 0.8343, 0.1599, 0.8287, 0.1484, 0.8199, 0.1877, 0.8362, 0.134, 0.795, 0.1321, 0.7806, 0.1877, 0.8362, 0.1733, 0.8343, 0.134, 0.795, 0.1733, 0.2269, 0.1484, 0.2413, 0.1599, 0.2325, 0.1733, 0.2269, 0.1395, 0.2528, 0.1484, 0.2413, 0.1877, 0.2251, 0.134, 0.2662, 0.1395, 0.2528, 0.1877, 0.2251, 0.1321, 0.2806, 0.134, 0.2662, 0.1877, 0.2251, 0.1321, 0.7806, 0.1321, 0.2806, 0.1877, 0.2251, 0.1877, 0.8362, 0.1321, 0.7806, 0.1877, 0.2251, 0.1395, 0.2528, 0.1733, 0.2269, 0.958, 0.8084, 0.9377, 0.8287, 0.9243, 0.8343, 0.958, 0.8084, 0.9492, 0.8199, 0.9377, 0.8287, 0.9635, 0.795, 0.9243, 0.8343, 0.9099, 0.8362, 0.9635, 0.795, 0.958, 0.8084, 0.9243, 0.8343, 0.9654, 0.7806, 0.9635, 0.795, 0.9099, 0.8362, 0.9099, 0.2251, 0.9099, 0.8362, 0.1877, 0.8362, 0.9099, 0.2251, 0.1877, 0.8362, 0.1877, 0.2251, 0.9099, 0.2251, 0.9654, 0.7806, 0.9099, 0.8362, 0.9654, 0.2806, 0.9654, 0.7806, 0.9099, 0.2251, 0.9492, 0.2413, 0.9635, 0.2662, 0.9654, 0.2806, 0.9492, 0.2413, 0.958, 0.2528, 0.9635, 0.2662, 0.9492, 0.2413, 0.9243, 0.2269, 0.9377, 0.2325, 0.9492, 0.2413, 0.9099, 0.2251, 0.9243, 0.2269, 0.9492, 0.2413, 0.9654, 0.2806, 0.9099, 0.2251, 0.2238, 0.3698, 0.2157, 0.3637, 0.1877, 0.7806, 0.2095, 0.3556, 0.1877, 0.7806, 0.2157, 0.3637, 0.2331, 0.3737, 0.2238, 0.3698, 0.1877, 0.7806, 0.2056, 0.3462, 0.1877, 0.7806, 0.2095, 0.3556, 0.2432, 0.3751, 0.2331, 0.3737, 0.1877, 0.7806, 0.2533, 0.3737, 0.2432, 0.3751, 0.1877, 0.7806, 0.2627, 0.3698, 0.2533, 0.3737, 0.1877, 0.7806, 0.1877, 0.2806, 0.2056, 0.3261, 0.2095, 0.3167, 0.1877, 0.2806, 0.2043, 0.3362, 0.2056, 0.3261, 0.1877, 0.2806, 0.2056, 0.3462, 0.2043, 0.3362, 0.1877, 0.2806, 0.1877, 0.7806, 0.2056, 0.3462, 0.2157, 0.3087, 0.1877, 0.2806, 0.2095, 0.3167, 0.2707, 0.3637, 0.2627, 0.3698, 0.1877, 0.7806, 0.2238, 0.3025, 0.1877, 0.2806, 0.2157, 0.3087, 0.2331, 0.2986, 0.1877, 0.2806, 0.2238, 0.3025, 0.2432, 0.2973, 0.1877, 0.2806, 0.2331, 0.2986, 0.2533, 0.2986, 0.1877, 0.2806, 0.2432, 0.2973, 0.9099, 0.7806, 0.2769, 0.3556, 0.2707, 0.3637, 0.9099, 0.7806, 0.2707, 0.3637, 0.1877, 0.7806, 0.9099, 0.2806, 0.2808, 0.3462, 0.2769, 0.3556, 0.9099, 0.2806, 0.2821, 0.3362, 0.2808, 0.3462, 0.9099, 0.2806, 0.2808, 0.3261, 0.2821, 0.3362, 0.9099, 0.2806, 0.2769, 0.3167, 0.2808, 0.3261, 0.9099, 0.2806, 0.2707, 0.3087, 0.2769, 0.3167, 0.9099, 0.2806, 0.2627, 0.3025, 0.2707, 0.3087, 0.9099, 0.2806, 0.2533, 0.2986, 0.2627, 0.3025, 0.9099, 0.2806, 0.2769, 0.3556, 0.9099, 0.7806, 0.1877, 0.2806, 0.2533, 0.2986, 0.9099, 0.2806, 0.9243, 0.6756, 0.9099, 0.6756, 0.9099, 0.69, 0.9243, 0.2806, 0.9099, 0.2662, 0.9099, 0.2806, 0.927, 0.6839, 0.9377, 0.6756, 0.9243, 0.6756, 0.927, 0.6839, 0.9243, 0.6756, 0.9099, 0.69, 0.927, 0.6996, 0.9099, 0.69, 0.9099, 0.7034, 0.927, 0.6996, 0.927, 0.6839, 0.9099, 0.69, 0.927, 0.2432, 0.9099, 0.2413, 0.9099, 0.2528, 0.927, 0.713, 0.9099, 0.7034, 0.9099, 0.7149, 0.927, 0.713, 0.927, 0.6996, 0.9099, 0.7034, 0.9425, 0.6895, 0.9492, 0.6756, 0.9377, 0.6756, 0.9425, 0.6895, 0.927, 0.6839, 0.927, 0.6996, 0.9425, 0.6895, 0.9377, 0.6756, 0.927, 0.6839, 0.927, 0.2566, 0.9099, 0.2528, 0.9099, 0.2662, 0.927, 0.2566, 0.927, 0.2432, 0.9099, 0.2528, 0.9425, 0.702, 0.927, 0.6996, 0.927, 0.713, 0.9425, 0.702, 0.9425, 0.6895, 0.927, 0.6996, 0.6807, 0.2484, 0.6756, 0.2528, 0.6756, 0.2413, 0.6807, 0.2484, 0.6756, 0.2413, 0.6895, 0.2379, 0.927, 0.2723, 0.9243, 0.2806, 0.9377, 0.2806, 0.927, 0.2723, 0.927, 0.2566, 0.9099, 0.2662, 0.927, 0.2723, 0.9099, 0.2662, 0.9243, 0.2806, 0.9425, 0.712, 0.9425, 0.702, 0.927, 0.713, 0.9425, 0.2542, 0.927, 0.2432, 0.927, 0.2566, 0.6905, 0.2515, 0.6807, 0.2484, 0.6895, 0.2379, 0.6905, 0.2515, 0.6895, 0.2379, 0.702, 0.2442, 0.9425, 0.2667, 0.9377, 0.2806, 0.9492, 0.2806, 0.9425, 0.2667, 0.927, 0.2723, 0.9377, 0.2806, 0.9425, 0.2667, 0.927, 0.2566, 0.927, 0.2723, 0.9425, 0.2667, 0.9425, 0.2542, 0.927, 0.2566, 0.6987, 0.2575, 0.702, 0.2442, 0.712, 0.2542, 0.6987, 0.2575, 0.6905, 0.2515, 0.702, 0.2442, 0.6809, 0.2643, 0.6756, 0.2662, 0.6756, 0.2528, 0.6809, 0.2643, 0.6756, 0.2806, 0.6756, 0.2662, 0.6809, 0.2643, 0.6756, 0.2528, 0.6807, 0.2484, 0.6809, 0.2643, 0.6807, 0.2484, 0.6905, 0.2515, 0.7047, 0.2658, 0.712, 0.2542, 0.7184, 0.2667, 0.7047, 0.2658, 0.6987, 0.2575, 0.712, 0.2542, 0.6857, 0.2667, 0.6756, 0.2806, 0.6809, 0.2643, 0.6857, 0.2667, 0.6905, 0.2515, 0.6987, 0.2575, 0.6857, 0.2667, 0.6809, 0.2643, 0.6905, 0.2515, 0.7079, 0.2755, 0.7149, 0.2806, 0.7034, 0.2806, 0.7079, 0.2755, 0.7184, 0.2667, 0.7149, 0.2806, 0.7079, 0.2755, 0.7047, 0.2658, 0.7184, 0.2667, 0.6895, 0.2705, 0.6756, 0.2806, 0.6857, 0.2667, 0.6895, 0.2705, 0.6987, 0.2575, 0.7047, 0.2658, 0.6895, 0.2705, 0.6857, 0.2667, 0.6987, 0.2575, 0.692, 0.2753, 0.69, 0.2806, 0.6756, 0.2806, 0.692, 0.2753, 0.7034, 0.2806, 0.69, 0.2806, 0.692, 0.2753, 0.6756, 0.2806, 0.6895, 0.2705, 0.692, 0.2753, 0.7079, 0.2755, 0.7034, 0.2806, 0.692, 0.2753, 0.7047, 0.2658, 0.7079, 0.2755, 0.692, 0.2753, 0.6895, 0.2705, 0.7047, 0.2658, 0.9099, 0.69, 0.9099, 0.6756, 0.1877, 0.6756, 0.9099, 0.69, 0.1877, 0.6756, 0.1877, 0.69, 0.9099, 0.7034, 0.1877, 0.69, 0.1877, 0.7034, 0.9099, 0.7034, 0.9099, 0.69, 0.1877, 0.69, 0.9099, 0.7149, 0.1877, 0.7034, 0.1877, 0.7149, 0.9099, 0.7149, 0.9099, 0.7034, 0.1877, 0.7034, 0.9099, 0.2528, 0.1877, 0.2413, 0.1877, 0.2528, 0.9099, 0.2528, 0.9099, 0.2413, 0.1877, 0.2413, 0.9099, 0.2662, 0.1877, 0.2528, 0.1877, 0.2662, 0.9099, 0.2662, 0.9099, 0.2528, 0.1877, 0.2528, 0.9099, 0.2806, 0.1877, 0.2662, 0.1877, 0.2806, 0.9099, 0.2806, 0.9099, 0.2662, 0.1877, 0.2662, 0.6756, 0.7806, 0.6756, 0.2806, 0.69, 0.2806, 0.69, 0.7806, 0.69, 0.2806, 0.7034, 0.2806, 0.69, 0.7806, 0.6756, 0.7806, 0.69, 0.2806, 0.7034, 0.7806, 0.7034, 0.2806, 0.7149, 0.2806, 0.7034, 0.7806, 0.69, 0.7806, 0.7034, 0.2806, 0.9492, 0.7806, 0.9492, 0.2806, 0.9377, 0.2806, 0.7149, 0.7806, 0.7034, 0.7806, 0.7149, 0.2806, 0.9377, 0.7806, 0.9377, 0.2806, 0.9243, 0.2806, 0.9377, 0.7806, 0.9492, 0.7806, 0.9377, 0.2806, 0.9243, 0.7806, 0.9377, 0.7806, 0.9243, 0.2806, 0.9099, 0.7806, 0.9243, 0.2806, 0.9099, 0.2806, 0.9099, 0.7806, 0.9243, 0.7806, 0.9243, 0.2806, 0.1877, 0.69, 0.1877, 0.6756, 0.1733, 0.6756, 0.1877, 0.2806, 0.1877, 0.2662, 0.1733, 0.2806, 0.6783, 0.2636, 0.6756, 0.2662, 0.6756, 0.2806, 0.6783, 0.2636, 0.6756, 0.2528, 0.6756, 0.2662, 0.6834, 0.2653, 0.6783, 0.2636, 0.6756, 0.2806, 0.6878, 0.2685, 0.6834, 0.2653, 0.6756, 0.2806, 0.6857, 0.2495, 0.6756, 0.2413, 0.6756, 0.2528, 0.6857, 0.2495, 0.6783, 0.2636, 0.6834, 0.2653, 0.6857, 0.2495, 0.6756, 0.2528, 0.6783, 0.2636, 0.6909, 0.2728, 0.6878, 0.2685, 0.6756, 0.2806, 0.6948, 0.2542, 0.6834, 0.2653, 0.6878, 0.2685, 0.6948, 0.2542, 0.6857, 0.2495, 0.6834, 0.2653, 0.155, 0.6827, 0.1599, 0.6756, 0.1484, 0.6756, 0.6827, 0.2362, 0.6756, 0.2413, 0.6857, 0.2495, 0.6926, 0.2779, 0.69, 0.2806, 0.7034, 0.2806, 0.6926, 0.2779, 0.6756, 0.2806, 0.69, 0.2806, 0.6926, 0.2779, 0.6909, 0.2728, 0.6756, 0.2806, 0.702, 0.2614, 0.6878, 0.2685, 0.6909, 0.2728, 0.702, 0.2614, 0.6948, 0.2542, 0.6878, 0.2685, 0.696, 0.2406, 0.6857, 0.2495, 0.6948, 0.2542, 0.696, 0.2406, 0.6827, 0.2362, 0.6857, 0.2495, 0.7067, 0.2705, 0.7034, 0.2806, 0.7149, 0.2806, 0.7067, 0.2705, 0.702, 0.2614, 0.6909, 0.2728, 0.7067, 0.2705, 0.6926, 0.2779, 0.7034, 0.2806, 0.7067, 0.2705, 0.6909, 0.2728, 0.6926, 0.2779, 0.7074, 0.2488, 0.6948, 0.2542, 0.702, 0.2614, 0.7074, 0.2488, 0.696, 0.2406, 0.6948, 0.2542, 0.1705, 0.692, 0.1877, 0.7034, 0.1877, 0.69, 0.1705, 0.692, 0.1733, 0.6756, 0.1599, 0.6756, 0.1705, 0.692, 0.1877, 0.69, 0.1733, 0.6756, 0.1705, 0.692, 0.1599, 0.6756, 0.155, 0.6827, 0.1705, 0.692, 0.155, 0.6827, 0.155, 0.696, 0.7157, 0.2602, 0.702, 0.2614, 0.7067, 0.2705, 0.7157, 0.2602, 0.7074, 0.2488, 0.702, 0.2614, 0.1705, 0.7067, 0.1877, 0.7149, 0.1877, 0.7034, 0.1705, 0.7067, 0.1877, 0.7034, 0.1705, 0.692, 0.1705, 0.7067, 0.155, 0.696, 0.155, 0.7074, 0.1705, 0.7067, 0.1705, 0.692, 0.155, 0.696, 0.155, 0.2736, 0.1484, 0.2806, 0.1599, 0.2806, 0.72, 0.2736, 0.7067, 0.2705, 0.7149, 0.2806, 0.72, 0.2736, 0.7157, 0.2602, 0.7067, 0.2705, 0.1705, 0.2495, 0.1877, 0.2528, 0.1877, 0.2413, 0.1705, 0.7184, 0.1877, 0.7149, 0.1705, 0.7067, 0.1705, 0.2495, 0.155, 0.2488, 0.155, 0.2602, 0.1705, 0.7184, 0.1705, 0.7067, 0.155, 0.7074, 0.1705, 0.2643, 0.1877, 0.2662, 0.1877, 0.2528, 0.1705, 0.2643, 0.1599, 0.2806, 0.1733, 0.2806, 0.1705, 0.2643, 0.1733, 0.2806, 0.1877, 0.2662, 0.1705, 0.2643, 0.1877, 0.2528, 0.1705, 0.2495, 0.1705, 0.2643, 0.155, 0.2736, 0.1599, 0.2806, 0.1705, 0.2643, 0.155, 0.2602, 0.155, 0.2736, 0.1705, 0.2643, 0.1705, 0.2495, 0.155, 0.2602, 0.9243, 0.7806, 0.9099, 0.7806, 0.9099, 0.795, 0.9243, 0.6756, 0.9099, 0.69, 0.9099, 0.6756, 0.927, 0.7889, 0.9377, 0.7806, 0.9243, 0.7806, 0.927, 0.7889, 0.9243, 0.7806, 0.9099, 0.795, 0.927, 0.8046, 0.9099, 0.795, 0.9099, 0.8084, 0.927, 0.8046, 0.927, 0.7889, 0.9099, 0.795, 0.927, 0.713, 0.9099, 0.7149, 0.9099, 0.7034, 0.927, 0.818, 0.9099, 0.8084, 0.9099, 0.8199, 0.927, 0.818, 0.927, 0.8046, 0.9099, 0.8084, 0.9425, 0.7945, 0.9492, 0.7806, 0.9377, 0.7806, 0.9425, 0.7945, 0.927, 0.7889, 0.927, 0.8046, 0.9425, 0.7945, 0.9377, 0.7806, 0.927, 0.7889, 0.927, 0.6996, 0.9099, 0.7034, 0.9099, 0.69, 0.927, 0.6996, 0.927, 0.713, 0.9099, 0.7034, 0.9425, 0.807, 0.9425, 0.7945, 0.927, 0.8046, 0.9425, 0.807, 0.927, 0.8046, 0.927, 0.818, 0.7079, 0.7857, 0.7034, 0.7806, 0.7149, 0.7806, 0.7079, 0.7857, 0.7149, 0.7806, 0.7184, 0.7945, 0.927, 0.6839, 0.9243, 0.6756, 0.9377, 0.6756, 0.927, 0.6839, 0.927, 0.6996, 0.9099, 0.69, 0.927, 0.6839, 0.9099, 0.69, 0.9243, 0.6756, 0.9425, 0.702, 0.9425, 0.712, 0.927, 0.713, 0.9425, 0.702, 0.927, 0.713, 0.927, 0.6996, 0.7047, 0.7954, 0.7079, 0.7857, 0.7184, 0.7945, 0.7047, 0.7954, 0.7184, 0.7945, 0.712, 0.807, 0.9425, 0.6895, 0.9377, 0.6756, 0.9492, 0.6756, 0.9425, 0.6895, 0.927, 0.6839, 0.9377, 0.6756, 0.9425, 0.6895, 0.927, 0.6996, 0.927, 0.6839, 0.9425, 0.6895, 0.9425, 0.702, 0.927, 0.6996, 0.6987, 0.8037, 0.712, 0.807, 0.702, 0.817, 0.6987, 0.8037, 0.7047, 0.7954, 0.712, 0.807, 0.692, 0.7859, 0.6756, 0.7806, 0.69, 0.7806, 0.692, 0.7859, 0.69, 0.7806, 0.7034, 0.7806, 0.692, 0.7859, 0.7034, 0.7806, 0.7079, 0.7857, 0.692, 0.7859, 0.7079, 0.7857, 0.7047, 0.7954, 0.6905, 0.8097, 0.702, 0.817, 0.6895, 0.8234, 0.6905, 0.8097, 0.6987, 0.8037, 0.702, 0.817, 0.6895, 0.7907, 0.7047, 0.7954, 0.6987, 0.8037, 0.6895, 0.7907, 0.6756, 0.7806, 0.692, 0.7859, 0.6895, 0.7907, 0.692, 0.7859, 0.7047, 0.7954, 0.6807, 0.8129, 0.6756, 0.8199, 0.6756, 0.8084, 0.6807, 0.8129, 0.6895, 0.8234, 0.6756, 0.8199, 0.6807, 0.8129, 0.6905, 0.8097, 0.6895, 0.8234, 0.6857, 0.7945, 0.6756, 0.7806, 0.6895, 0.7907, 0.6857, 0.7945, 0.6987, 0.8037, 0.6905, 0.8097, 0.6857, 0.7945, 0.6895, 0.7907, 0.6987, 0.8037, 0.6809, 0.7969, 0.6756, 0.795, 0.6756, 0.7806, 0.6809, 0.7969, 0.6756, 0.8084, 0.6756, 0.795, 0.6809, 0.7969, 0.6756, 0.7806, 0.6857, 0.7945, 0.6809, 0.7969, 0.6807, 0.8129, 0.6756, 0.8084, 0.6809, 0.7969, 0.6905, 0.8097, 0.6807, 0.8129, 0.6809, 0.7969, 0.6857, 0.7945, 0.6905, 0.8097, 0.6756, 0.2806, 0.6756, 0.7806, 0.69, 0.7806, 0.69, 0.2806, 0.69, 0.7806, 0.7034, 0.7806, 0.69, 0.2806, 0.6756, 0.2806, 0.69, 0.7806, 0.7034, 0.2806, 0.69, 0.2806, 0.7034, 0.7806, 0.1484, 0.2806, 0.1484, 0.7806, 0.1599, 0.7806, 0.7149, 0.2806, 0.7034, 0.7806, 0.7149, 0.7806, 0.7149, 0.2806, 0.7034, 0.2806, 0.7034, 0.7806, 0.1599, 0.2806, 0.1599, 0.7806, 0.1733, 0.7806, 0.1599, 0.2806, 0.1484, 0.2806, 0.1599, 0.7806, 0.1733, 0.2806, 0.1599, 0.2806, 0.1733, 0.7806, 0.1877, 0.2806, 0.1733, 0.7806, 0.1877, 0.7806, 0.1877, 0.2806, 0.1733, 0.2806, 0.1733, 0.7806, 0.1877, 0.69, 0.9099, 0.6756, 0.9099, 0.69, 0.1877, 0.69, 0.1877, 0.6756, 0.9099, 0.6756, 0.1877, 0.7034, 0.9099, 0.69, 0.9099, 0.7034, 0.1877, 0.7034, 0.1877, 0.69, 0.9099, 0.69, 0.1877, 0.7149, 0.9099, 0.7034, 0.9099, 0.7149, 0.1877, 0.7149, 0.1877, 0.7034, 0.9099, 0.7034, 0.1877, 0.8084, 0.9099, 0.8199, 0.9099, 0.8084, 0.1877, 0.8084, 0.1877, 0.8199, 0.9099, 0.8199, 0.1877, 0.795, 0.9099, 0.8084, 0.9099, 0.795, 0.1877, 0.795, 0.1877, 0.8084, 0.9099, 0.8084, 0.1877, 0.7806, 0.9099, 0.795, 0.9099, 0.7806, 0.1877, 0.7806, 0.1877, 0.795, 0.9099, 0.795, 0.1877, 0.795, 0.1877, 0.7806, 0.1733, 0.7806, 0.1877, 0.6756, 0.1877, 0.69, 0.1733, 0.6756, 0.6926, 0.7833, 0.7034, 0.7806, 0.69, 0.7806, 0.6926, 0.7833, 0.69, 0.7806, 0.6756, 0.7806, 0.6909, 0.7884, 0.6926, 0.7833, 0.6756, 0.7806, 0.6878, 0.7927, 0.6909, 0.7884, 0.6756, 0.7806, 0.7067, 0.7907, 0.7149, 0.7806, 0.7034, 0.7806, 0.7067, 0.7907, 0.7034, 0.7806, 0.6926, 0.7833, 0.7067, 0.7907, 0.6926, 0.7833, 0.6909, 0.7884, 0.6834, 0.7959, 0.6878, 0.7927, 0.6756, 0.7806, 0.702, 0.7998, 0.6909, 0.7884, 0.6878, 0.7927, 0.702, 0.7998, 0.7067, 0.7907, 0.6909, 0.7884, 0.155, 0.7876, 0.1599, 0.7806, 0.1484, 0.7806, 0.72, 0.7876, 0.7149, 0.7806, 0.7067, 0.7907, 0.6783, 0.7976, 0.6756, 0.795, 0.6756, 0.8084, 0.6783, 0.7976, 0.6756, 0.7806, 0.6756, 0.795, 0.6783, 0.7976, 0.6834, 0.7959, 0.6756, 0.7806, 0.6948, 0.807, 0.6878, 0.7927, 0.6834, 0.7959, 0.6948, 0.807, 0.702, 0.7998, 0.6878, 0.7927, 0.7157, 0.801, 0.7067, 0.7907, 0.702, 0.7998, 0.7157, 0.801, 0.72, 0.7876, 0.7067, 0.7907, 0.6857, 0.8117, 0.6756, 0.8084, 0.6756, 0.8199, 0.6857, 0.8117, 0.6948, 0.807, 0.6834, 0.7959, 0.6857, 0.8117, 0.6783, 0.7976, 0.6756, 0.8084, 0.6857, 0.8117, 0.6834, 0.7959, 0.6783, 0.7976, 0.7074, 0.8124, 0.702, 0.7998, 0.6948, 0.807, 0.7074, 0.8124, 0.7157, 0.801, 0.702, 0.7998, 0.1705, 0.7969, 0.1733, 0.7806, 0.1599, 0.7806, 0.1705, 0.7969, 0.1877, 0.8084, 0.1877, 0.795, 0.1705, 0.7969, 0.1877, 0.795, 0.1733, 0.7806, 0.1705, 0.7969, 0.1599, 0.7806, 0.155, 0.7876, 0.1705, 0.7969, 0.155, 0.7876, 0.155, 0.801, 0.696, 0.8207, 0.6948, 0.807, 0.6857, 0.8117, 0.696, 0.8207, 0.7074, 0.8124, 0.6948, 0.807, 0.1705, 0.8117, 0.1877, 0.8199, 0.1877, 0.8084, 0.1705, 0.8117, 0.1877, 0.8084, 0.1705, 0.7969, 0.1705, 0.8117, 0.155, 0.801, 0.155, 0.8124, 0.1705, 0.8117, 0.1705, 0.7969, 0.155, 0.801, 0.155, 0.6827, 0.1484, 0.6756, 0.1599, 0.6756, 0.6827, 0.825, 0.6857, 0.8117, 0.6756, 0.8199, 0.6827, 0.825, 0.696, 0.8207, 0.6857, 0.8117, 0.1705, 0.7067, 0.1877, 0.7034, 0.1877, 0.7149, 0.1705, 0.7067, 0.1877, 0.7149, 0.1705, 0.7184, 0.1705, 0.7067, 0.155, 0.7074, 0.155, 0.696, 0.1705, 0.7067, 0.1705, 0.7184, 0.155, 0.7074, 0.1705, 0.692, 0.1599, 0.6756, 0.1733, 0.6756, 0.1705, 0.692, 0.1877, 0.69, 0.1877, 0.7034, 0.1705, 0.692, 0.1877, 0.7034, 0.1705, 0.7067, 0.1705, 0.692, 0.1733, 0.6756, 0.1877, 0.69, 0.1705, 0.692, 0.155, 0.6827, 0.1599, 0.6756, 0.1705, 0.692, 0.155, 0.696, 0.155, 0.6827, 0.1705, 0.692, 0.1705, 0.7067, 0.155, 0.696, 0.2533, 0.7312, 0.2432, 0.7312, 0.2432, 0.7201, 0.2533, 0.7312, 0.2432, 0.7201, 0.2533, 0.7201, 0.2627, 0.7312, 0.2533, 0.7201, 0.2627, 0.7201, 0.2627, 0.7312, 0.2533, 0.7312, 0.2533, 0.7201, 0.2707, 0.7312, 0.2627, 0.7201, 0.2707, 0.7201, 0.2707, 0.7312, 0.2627, 0.7312, 0.2627, 0.7201, 0.7312, 0.3556, 0.7201, 0.3637, 0.7201, 0.3556, 0.7312, 0.3556, 0.7312, 0.3637, 0.7201, 0.3637, 0.7312, 0.3462, 0.7201, 0.3556, 0.7201, 0.3462, 0.7312, 0.3462, 0.7312, 0.3556, 0.7201, 0.3556, 0.7312, 0.3362, 0.7201, 0.3462, 0.7201, 0.3362, 0.7312, 0.3362, 0.7312, 0.3462, 0.7201, 0.3462, 0.7312, 0.3261, 0.7201, 0.3362, 0.7201, 0.3261, 0.7312, 0.3261, 0.7312, 0.3362, 0.7201, 0.3362, 0.7312, 0.3167, 0.7201, 0.3261, 0.7201, 0.3167, 0.7312, 0.3167, 0.7312, 0.3261, 0.7201, 0.3261, 0.7312, 0.3087, 0.7201, 0.3167, 0.7201, 0.3087, 0.7312, 0.3087, 0.7312, 0.3167, 0.7201, 0.3167, 0.2627, 0.7312, 0.2707, 0.7201, 0.2627, 0.7201, 0.2627, 0.7312, 0.2707, 0.7312, 0.2707, 0.7201, 0.2533, 0.7312, 0.2627, 0.7201, 0.2533, 0.7201, 0.2533, 0.7312, 0.2627, 0.7312, 0.2627, 0.7201, 0.2432, 0.7312, 0.2533, 0.7201, 0.2432, 0.7201, 0.2432, 0.7312, 0.2533, 0.7312, 0.2533, 0.7201, 0.2331, 0.3737, 0.2157, 0.3637, 0.2238, 0.3698, 0.2707, 0.3637, 0.2432, 0.3751, 0.2533, 0.3737, 0.2707, 0.3637, 0.2533, 0.3737, 0.2627, 0.3698, 0.2707, 0.3637, 0.2808, 0.3462, 0.2769, 0.3556, 0.2707, 0.3637, 0.2821, 0.3362, 0.2808, 0.3462, 0.2707, 0.3637, 0.2808, 0.3261, 0.2821, 0.3362, 0.2707, 0.3637, 0.2769, 0.3167, 0.2808, 0.3261, 0.2707, 0.3637, 0.2769, 0.3167, 0.2707, 0.3087, 0.2707, 0.3637, 0.2707, 0.3087, 0.2627, 0.3025, 0.2707, 0.3637, 0.2533, 0.2986, 0.2627, 0.3025, 0.2707, 0.3637, 0.2432, 0.2973, 0.2533, 0.2986, 0.2707, 0.3637, 0.2331, 0.2986, 0.2432, 0.2973, 0.2707, 0.3637, 0.2238, 0.3025, 0.2331, 0.2986, 0.2707, 0.3637, 0.2157, 0.3087, 0.2238, 0.3025, 0.2707, 0.3637, 0.2095, 0.3167, 0.2157, 0.3087, 0.2707, 0.3637, 0.2056, 0.3261, 0.2095, 0.3167, 0.2707, 0.3637, 0.2043, 0.3362, 0.2056, 0.3261, 0.2707, 0.3637, 0.2056, 0.3462, 0.2043, 0.3362, 0.2707, 0.3637, 0.2095, 0.3556, 0.2056, 0.3462, 0.2707, 0.3637, 0.2157, 0.3637, 0.2095, 0.3556, 0.2707, 0.3637, 0.2432, 0.3751, 0.2331, 0.3737, 0.2707, 0.3637, 0.2157, 0.3637, 0.2331, 0.3737, 0.2331, 0.3737, 0.2157, 0.3637, 0.2238, 0.3698, 0.2707, 0.3637, 0.2432, 0.3751, 0.2533, 0.3737, 0.2707, 0.3637, 0.2533, 0.3737, 0.2627, 0.3698, 0.2707, 0.3637, 0.2769, 0.3556, 0.2808, 0.3462, 0.2707, 0.3637, 0.2808, 0.3462, 0.2821, 0.3362, 0.2707, 0.3637, 0.2821, 0.3362, 0.2808, 0.3261, 0.2707, 0.3637, 0.2808, 0.3261, 0.2769, 0.3167, 0.2707, 0.3637, 0.2769, 0.3167, 0.2707, 0.3087, 0.2707, 0.3637, 0.2707, 0.3087, 0.2627, 0.3025, 0.2707, 0.3637, 0.2627, 0.3025, 0.2533, 0.2986, 0.2707, 0.3637, 0.2533, 0.2986, 0.2432, 0.2973, 0.2707, 0.3637, 0.2432, 0.2973, 0.2331, 0.2986, 0.2707, 0.3637, 0.2331, 0.2986, 0.2238, 0.3025, 0.2707, 0.3637, 0.2238, 0.3025, 0.2157, 0.3087, 0.2707, 0.3637, 0.2157, 0.3087, 0.2095, 0.3167, 0.2707, 0.3637, 0.2095, 0.3167, 0.2056, 0.3261, 0.2707, 0.3637, 0.2056, 0.3261, 0.2043, 0.3362, 0.2707, 0.3637, 0.2043, 0.3362, 0.2056, 0.3462, 0.2707, 0.3637, 0.2056, 0.3462, 0.2095, 0.3556, 0.2707, 0.3637, 0.2095, 0.3556, 0.2157, 0.3637, 0.2707, 0.3637, 0.2331, 0.3737, 0.2432, 0.3751, 0.2707, 0.3637, 0.2157, 0.3637, 0.2331, 0.3737, 0.2769, 0.3167, 0.2707, 0.3087, 0.2627, 0.3025, 0.2627, 0.3698, 0.2432, 0.3751, 0.2533, 0.3737, 0.2707, 0.3637, 0.2238, 0.3698, 0.2331, 0.3737, 0.2707, 0.3637, 0.2157, 0.3637, 0.2238, 0.3698, 0.2707, 0.3637, 0.2769, 0.3167, 0.2627, 0.3025, 0.2707, 0.3637, 0.2432, 0.3751, 0.2627, 0.3698, 0.8955, 0.3617, 0.9099, 0.3617, 0.9099, 0.4173, 0.8955, 0.3617, 0.9099, 0.4173, 0.8955, 0.4173, 0.8821, 0.3617, 0.8955, 0.4173, 0.8821, 0.4173, 0.8821, 0.3617, 0.8955, 0.3617, 0.8955, 0.4173, 0.8706, 0.3617, 0.8821, 0.4173, 0.8706, 0.4173, 0.8706, 0.3617, 0.8821, 0.3617, 0.8821, 0.4173, 0.2145, 0.3617, 0.203, 0.4173, 0.2145, 0.4173, 0.2145, 0.3617, 0.203, 0.3617, 0.203, 0.4173, 0.2279, 0.3617, 0.2145, 0.4173, 0.2279, 0.4173, 0.2279, 0.3617, 0.2145, 0.3617, 0.2145, 0.4173, 0.2423, 0.3617, 0.2279, 0.4173, 0.2423, 0.4173, 0.2423, 0.3617, 0.2279, 0.3617, 0.2279, 0.4173, 0.9099, 0.4173, 1.049, 0.3617, 1.049, 0.4173, 0.9099, 0.4173, 0.9099, 0.3617, 1.049, 0.3617, 0.2201, 0.4173, 0.1867, 0.4173, 0.1867, 0.3617, 0.2201, 0.4173, 0.1867, 0.3617, 0.2201, 0.3617, 1.049, 0.4173, 0.9099, 0.3617, 0.9099, 0.4173, 1.049, 0.4173, 1.049, 0.3617, 0.9099, 0.3617, 0.9041, 0.3617, 0.9099, 0.4173, 0.9099, 0.3617, 0.9041, 0.3617, 0.9041, 0.4173, 0.9099, 0.4173, 0.8988, 0.3617, 0.8988, 0.4173, 0.9041, 0.4173, 0.8988, 0.3617, 0.9041, 0.4173, 0.9041, 0.3617, 0.8942, 0.3617, 0.8942, 0.4173, 0.8988, 0.4173, 0.8942, 0.3617, 0.8988, 0.4173, 0.8988, 0.3617, 0.2312, 0.3617, 0.2312, 0.4173, 0.2266, 0.4173, 0.2312, 0.3617, 0.2266, 0.4173, 0.2266, 0.3617, 0.2365, 0.3617, 0.2365, 0.4173, 0.2312, 0.4173, 0.2365, 0.3617, 0.2312, 0.4173, 0.2312, 0.3617, 0.2423, 0.3617, 0.2423, 0.4173, 0.2365, 0.4173, 0.2423, 0.3617, 0.2365, 0.4173, 0.2365, 0.3617, 0.2423, 0.4173, 0.309, 0.3617, 0.309, 0.4173, 0.2423, 0.4173, 0.2423, 0.3617, 0.309, 0.3617, 0.8877, 0.3617, 0.8543, 0.4173, 0.8877, 0.4173, 0.8877, 0.3617, 0.8543, 0.3617, 0.8543, 0.4173, 0.309, 0.4173, 0.2423, 0.3617, 0.2423, 0.4173, 0.309, 0.4173, 0.309, 0.3617, 0.2423, 0.3617, 0.9099, 0.2201, 1.049, 0.1867, 1.049, 0.2201, 0.9099, 0.2201, 0.9099, 0.1867, 1.049, 0.1867, 0.9099, 0.2201, 0.8955, 0.1886, 0.9099, 0.1867, 0.9041, 0.2208, 0.8955, 0.1886, 0.9099, 0.2201, 0.8988, 0.223, 0.8821, 0.1942, 0.8955, 0.1886, 0.8988, 0.223, 0.8955, 0.1886, 0.9041, 0.2208, 0.8706, 0.203, 0.8988, 0.223, 0.8942, 0.2266, 0.8706, 0.203, 0.8821, 0.1942, 0.8988, 0.223, 0.8618, 0.2145, 0.8942, 0.2266, 0.8906, 0.2312, 0.8618, 0.2145, 0.8706, 0.203, 0.8942, 0.2266, 0.8562, 0.2279, 0.8906, 0.2312, 0.8884, 0.2365, 0.8562, 0.2279, 0.8618, 0.2145, 0.8906, 0.2312, 0.8543, 0.2423, 0.8884, 0.2365, 0.8877, 0.2423, 0.8543, 0.2423, 0.8562, 0.2279, 0.8884, 0.2365, 0.8543, 0.309, 0.8877, 0.2423, 0.8877, 0.309, 0.8543, 0.309, 0.8543, 0.2423, 0.8877, 0.2423, 0.9099, 0.2201, 0.9099, 0.1867, 0.8955, 0.1886, 0.9099, 0.2201, 1.049, 0.2201, 1.049, 0.1867, 0.9099, 0.2201, 1.049, 0.1867, 0.9099, 0.1867, 0.9041, 0.2208, 0.9099, 0.2201, 0.8955, 0.1886, 0.8988, 0.223, 0.8955, 0.1886, 0.8821, 0.1942, 0.8988, 0.223, 0.9041, 0.2208, 0.8955, 0.1886, 0.8706, 0.203, 0.8942, 0.2266, 0.8988, 0.223, 0.8706, 0.203, 0.8988, 0.223, 0.8821, 0.1942, 0.8618, 0.2145, 0.8906, 0.2312, 0.8942, 0.2266, 0.8618, 0.2145, 0.8942, 0.2266, 0.8706, 0.203, 0.8562, 0.2279, 0.8884, 0.2365, 0.8906, 0.2312, 0.8562, 0.2279, 0.8906, 0.2312, 0.8618, 0.2145, 0.8543, 0.2423, 0.8877, 0.2423, 0.8884, 0.2365, 0.8543, 0.2423, 0.8884, 0.2365, 0.8562, 0.2279, 0.8543, 0.309, 0.8877, 0.309, 0.8877, 0.2423, 0.8543, 0.309, 0.8877, 0.2423, 0.8543, 0.2423, 0.2432, 0.3617, 0.2099, 0.4173, 0.2432, 0.4173, 0.2432, 0.3617, 0.2099, 0.3617, 0.2099, 0.4173, 0.309, 0.4173, 0.2423, 0.3617, 0.2423, 0.4173, 0.309, 0.4173, 0.309, 0.3617, 0.2423, 0.3617, 0.2365, 0.3617, 0.2423, 0.4173, 0.2423, 0.3617, 0.2365, 0.3617, 0.2365, 0.4173, 0.2423, 0.4173, 0.2312, 0.3617, 0.2312, 0.4173, 0.2365, 0.4173, 0.2312, 0.3617, 0.2365, 0.4173, 0.2365, 0.3617, 0.2266, 0.3617, 0.2266, 0.4173, 0.2312, 0.4173, 0.2266, 0.3617, 0.2312, 0.4173, 0.2312, 0.3617, 0.1988, 0.3617, 0.1988, 0.4173, 0.2034, 0.4173, 0.1988, 0.3617, 0.2034, 0.4173, 0.2034, 0.3617, 0.1934, 0.3617, 0.1934, 0.4173, 0.1988, 0.4173, 0.1934, 0.3617, 0.1988, 0.4173, 0.1988, 0.3617, 0.1877, 0.3617, 0.1877, 0.4173, 0.1934, 0.4173, 0.1877, 0.3617, 0.1934, 0.4173, 0.1934, 0.3617, 0.1877, 0.3617, 0.04877, 0.4173, 0.1877, 0.4173, 0.1877, 0.3617, 0.04877, 0.3617, 0.04877, 0.4173, 0.2201, 0.3617, 0.1867, 0.4173, 0.2201, 0.4173, 0.2201, 0.3617, 0.1867, 0.3617, 0.1867, 0.4173, 0.1877, 0.4173, 0.04877, 0.4173, 0.04877, 0.3617, 0.1877, 0.4173, 0.04877, 0.3617, 0.1877, 0.3617, 0.2279, 0.3617, 0.2423, 0.3617, 0.2423, 0.4173, 0.2279, 0.3617, 0.2423, 0.4173, 0.2279, 0.4173, 0.2145, 0.3617, 0.2279, 0.4173, 0.2145, 0.4173, 0.2145, 0.3617, 0.2279, 0.3617, 0.2279, 0.4173, 0.203, 0.3617, 0.2145, 0.4173, 0.203, 0.4173, 0.203, 0.3617, 0.2145, 0.3617, 0.2145, 0.4173, 0.2154, 0.3617, 0.2269, 0.4173, 0.2154, 0.4173, 0.2154, 0.3617, 0.2269, 0.3617, 0.2269, 0.4173, 0.202, 0.3617, 0.2154, 0.4173, 0.202, 0.4173, 0.202, 0.3617, 0.2154, 0.3617, 0.2154, 0.4173, 0.1877, 0.3617, 0.202, 0.4173, 0.1877, 0.4173, 0.1877, 0.3617, 0.202, 0.3617, 0.202, 0.4173, 0.2423, 0.4173, 0.309, 0.3617, 0.309, 0.4173, 0.2423, 0.4173, 0.2423, 0.3617, 0.309, 0.3617, 0.1988, 0.223, 0.2154, 0.1942, 0.2269, 0.203, 0.1988, 0.223, 0.2269, 0.203, 0.2034, 0.2266, 0.2069, 0.2312, 0.2269, 0.203, 0.2358, 0.2145, 0.2069, 0.2312, 0.2034, 0.2266, 0.2269, 0.203, 0.2091, 0.2365, 0.2358, 0.2145, 0.2413, 0.2279, 0.2091, 0.2365, 0.2069, 0.2312, 0.2358, 0.2145, 0.1934, 0.2208, 0.1877, 0.1867, 0.202, 0.1886, 0.1934, 0.2208, 0.202, 0.1886, 0.2154, 0.1942, 0.1934, 0.2208, 0.2154, 0.1942, 0.1988, 0.223, 0.2099, 0.2423, 0.2413, 0.2279, 0.2432, 0.2423, 0.2099, 0.2423, 0.2091, 0.2365, 0.2413, 0.2279, 0.1877, 0.2201, 0.1877, 0.1867, 0.1934, 0.2208, 0.2099, 0.309, 0.2432, 0.2423, 0.2432, 0.309, 0.2099, 0.309, 0.2099, 0.2423, 0.2432, 0.2423, 0.04877, 0.2201, 0.04877, 0.1867, 0.1877, 0.1867, 0.04877, 0.2201, 0.1877, 0.1867, 0.1877, 0.2201, 0.1988, 0.223, 0.2269, 0.203, 0.2154, 0.1942, 0.1988, 0.223, 0.2034, 0.2266, 0.2269, 0.203, 0.2069, 0.2312, 0.2358, 0.2145, 0.2269, 0.203, 0.2069, 0.2312, 0.2269, 0.203, 0.2034, 0.2266, 0.2091, 0.2365, 0.2413, 0.2279, 0.2358, 0.2145, 0.2091, 0.2365, 0.2358, 0.2145, 0.2069, 0.2312, 0.1934, 0.2208, 0.202, 0.1886, 0.1877, 0.1867, 0.1934, 0.2208, 0.2154, 0.1942, 0.202, 0.1886, 0.1934, 0.2208, 0.1988, 0.223, 0.2154, 0.1942, 0.2099, 0.2423, 0.2432, 0.2423, 0.2413, 0.2279, 0.2099, 0.2423, 0.2413, 0.2279, 0.2091, 0.2365, 0.1877, 0.2201, 0.1934, 0.2208, 0.1877, 0.1867, 0.2099, 0.309, 0.2432, 0.309, 0.2432, 0.2423, 0.2099, 0.309, 0.2432, 0.2423, 0.2099, 0.2423, 0.04877, 0.2201, 0.1877, 0.1867, 0.04877, 0.1867, 0.04877, 0.2201, 0.1877, 0.2201, 0.1877, 0.1867, 0.2099, 0.6995, 0.2432, 0.6439, 0.2099, 0.6439, 0.2099, 0.6995, 0.2432, 0.6995, 0.2432, 0.6439, 0.309, 0.6995, 0.2423, 0.6439, 0.2423, 0.6995, 0.309, 0.6995, 0.309, 0.6439, 0.2423, 0.6439, 0.1934, 0.6995, 0.1877, 0.6439, 0.1877, 0.6995, 0.1934, 0.6995, 0.1934, 0.6439, 0.1877, 0.6439, 0.1988, 0.6995, 0.1988, 0.6439, 0.1934, 0.6439, 0.1988, 0.6995, 0.1934, 0.6439, 0.1934, 0.6995, 0.2034, 0.6995, 0.2034, 0.6439, 0.1988, 0.6439, 0.2034, 0.6995, 0.1988, 0.6439, 0.1988, 0.6995, 0.2312, 0.6995, 0.2312, 0.6439, 0.2266, 0.6439, 0.2312, 0.6995, 0.2266, 0.6439, 0.2266, 0.6995, 0.2365, 0.6995, 0.2365, 0.6439, 0.2312, 0.6439, 0.2365, 0.6995, 0.2312, 0.6439, 0.2312, 0.6995, 0.2423, 0.6995, 0.2423, 0.6439, 0.2365, 0.6439, 0.2423, 0.6995, 0.2365, 0.6439, 0.2365, 0.6995, 0.04877, 0.6995, 0.1877, 0.6439, 0.04877, 0.6439, 0.04877, 0.6995, 0.1877, 0.6995, 0.1877, 0.6439, 0.1867, 0.6995, 0.2201, 0.6439, 0.1867, 0.6439, 0.1867, 0.6995, 0.2201, 0.6995, 0.2201, 0.6439, 0.04877, 0.6439, 0.1877, 0.6439, 0.1877, 0.6995, 0.04877, 0.6439, 0.1877, 0.6995, 0.04877, 0.6995, 0.202, 0.6995, 0.1877, 0.6995, 0.1877, 0.6439, 0.202, 0.6995, 0.1877, 0.6439, 0.202, 0.6439, 0.2154, 0.6995, 0.202, 0.6439, 0.2154, 0.6439, 0.2154, 0.6995, 0.202, 0.6995, 0.202, 0.6439, 0.2269, 0.6995, 0.2154, 0.6439, 0.2269, 0.6439, 0.2269, 0.6995, 0.2154, 0.6995, 0.2154, 0.6439, 0.2145, 0.6995, 0.203, 0.6439, 0.2145, 0.6439, 0.2145, 0.6995, 0.203, 0.6995, 0.203, 0.6439, 0.2279, 0.6995, 0.2145, 0.6439, 0.2279, 0.6439, 0.2279, 0.6995, 0.2145, 0.6995, 0.2145, 0.6439, 0.2423, 0.6995, 0.2279, 0.6439, 0.2423, 0.6439, 0.2423, 0.6995, 0.2279, 0.6995, 0.2279, 0.6439, 0.2423, 0.6995, 0.309, 0.6439, 0.309, 0.6995, 0.2423, 0.6995, 0.2423, 0.6439, 0.309, 0.6439, 0.2099, 0.2423, 0.2432, 0.2423, 0.2413, 0.2279, 0.2099, 0.2423, 0.2432, 0.309, 0.2432, 0.2423, 0.2099, 0.2423, 0.2099, 0.309, 0.2432, 0.309, 0.2091, 0.2365, 0.2099, 0.2423, 0.2413, 0.2279, 0.2069, 0.2312, 0.2413, 0.2279, 0.2358, 0.2145, 0.2069, 0.2312, 0.2091, 0.2365, 0.2413, 0.2279, 0.2269, 0.203, 0.2034, 0.2266, 0.2069, 0.2312, 0.2269, 0.203, 0.2069, 0.2312, 0.2358, 0.2145, 0.1988, 0.223, 0.2034, 0.2266, 0.2269, 0.203, 0.2154, 0.1942, 0.1988, 0.223, 0.2269, 0.203, 0.202, 0.1886, 0.1934, 0.2208, 0.1988, 0.223, 0.202, 0.1886, 0.1988, 0.223, 0.2154, 0.1942, 0.1877, 0.1867, 0.1877, 0.2201, 0.1934, 0.2208, 0.1877, 0.1867, 0.1934, 0.2208, 0.202, 0.1886, 0.04877, 0.1867, 0.04877, 0.2201, 0.1877, 0.2201, 0.04877, 0.1867, 0.1877, 0.2201, 0.1877, 0.1867, 0.2099, 0.2423, 0.2432, 0.309, 0.2099, 0.309, 0.2099, 0.2423, 0.2413, 0.2279, 0.2432, 0.2423, 0.2099, 0.2423, 0.2432, 0.2423, 0.2432, 0.309, 0.2091, 0.2365, 0.2413, 0.2279, 0.2099, 0.2423, 0.2069, 0.2312, 0.2358, 0.2145, 0.2413, 0.2279, 0.2069, 0.2312, 0.2413, 0.2279, 0.2091, 0.2365, 0.2269, 0.203, 0.2069, 0.2312, 0.2034, 0.2266, 0.2269, 0.203, 0.2358, 0.2145, 0.2069, 0.2312, 0.1988, 0.223, 0.2269, 0.203, 0.2034, 0.2266, 0.2154, 0.1942, 0.2269, 0.203, 0.1988, 0.223, 0.202, 0.1886, 0.1988, 0.223, 0.1934, 0.2208, 0.202, 0.1886, 0.2154, 0.1942, 0.1988, 0.223, 0.1877, 0.1867, 0.1934, 0.2208, 0.1877, 0.2201, 0.1877, 0.1867, 0.202, 0.1886, 0.1934, 0.2208, 0.04877, 0.1867, 0.1877, 0.2201, 0.04877, 0.2201, 0.04877, 0.1867, 0.1877, 0.1867, 0.1877, 0.2201, 0.2279, 0.6995, 0.2423, 0.6995, 0.2423, 0.6439, 0.2279, 0.6995, 0.2423, 0.6439, 0.2279, 0.6439, 0.2145, 0.6995, 0.2279, 0.6439, 0.2145, 0.6439, 0.2145, 0.6995, 0.2279, 0.6995, 0.2279, 0.6439, 0.203, 0.6995, 0.2145, 0.6439, 0.203, 0.6439, 0.203, 0.6995, 0.2145, 0.6995, 0.2145, 0.6439, 0.8821, 0.6995, 0.8706, 0.6439, 0.8821, 0.6439, 0.8821, 0.6995, 0.8706, 0.6995, 0.8706, 0.6439, 0.8955, 0.6995, 0.8821, 0.6439, 0.8955, 0.6439, 0.8955, 0.6995, 0.8821, 0.6995, 0.8821, 0.6439, 0.9099, 0.6995, 0.8955, 0.6439, 0.9099, 0.6439, 0.9099, 0.6995, 0.8955, 0.6995, 0.8955, 0.6439, 0.9099, 0.6995, 1.049, 0.6439, 1.049, 0.6995, 0.9099, 0.6995, 0.9099, 0.6439, 1.049, 0.6439, 0.1867, 0.6439, 0.2201, 0.6439, 0.2201, 0.6995, 0.1867, 0.6439, 0.2201, 0.6995, 0.1867, 0.6995, 1.049, 0.6995, 0.9099, 0.6439, 0.9099, 0.6995, 1.049, 0.6995, 1.049, 0.6439, 0.9099, 0.6439, 0.2365, 0.6995, 0.2423, 0.6439, 0.2423, 0.6995, 0.2365, 0.6995, 0.2365, 0.6439, 0.2423, 0.6439, 0.2312, 0.6995, 0.2312, 0.6439, 0.2365, 0.6439, 0.2312, 0.6995, 0.2365, 0.6439, 0.2365, 0.6995, 0.2266, 0.6995, 0.2266, 0.6439, 0.2312, 0.6439, 0.2266, 0.6995, 0.2312, 0.6439, 0.2312, 0.6995, 0.8988, 0.6995, 0.8988, 0.6439, 0.8942, 0.6439, 0.8988, 0.6995, 0.8942, 0.6439, 0.8942, 0.6995, 0.9041, 0.6995, 0.9041, 0.6439, 0.8988, 0.6439, 0.9041, 0.6995, 0.8988, 0.6439, 0.8988, 0.6995, 0.9099, 0.6995, 0.9099, 0.6439, 0.9041, 0.6439, 0.9099, 0.6995, 0.9041, 0.6439, 0.9041, 0.6995, 0.2423, 0.6995, 0.309, 0.6439, 0.309, 0.6995, 0.2423, 0.6995, 0.2423, 0.6439, 0.309, 0.6439, 0.8543, 0.6995, 0.8877, 0.6439, 0.8543, 0.6439, 0.8543, 0.6995, 0.8877, 0.6995, 0.8877, 0.6439, 0.309, 0.6995, 0.2423, 0.6439, 0.2423, 0.6995, 0.309, 0.6995, 0.309, 0.6439, 0.2423, 0.6439, 0.9099, 0.2201, 1.049, 0.2201, 1.049, 0.1867, 0.9099, 0.1867, 0.9041, 0.2208, 0.9099, 0.2201, 0.9099, 0.1867, 0.9099, 0.2201, 1.049, 0.1867, 0.8543, 0.2423, 0.8877, 0.2423, 0.8884, 0.2365, 0.8543, 0.2423, 0.8877, 0.309, 0.8877, 0.2423, 0.8543, 0.2423, 0.8543, 0.309, 0.8877, 0.309, 0.8955, 0.1886, 0.8988, 0.223, 0.9041, 0.2208, 0.8955, 0.1886, 0.9041, 0.2208, 0.9099, 0.1867, 0.8562, 0.2279, 0.8543, 0.2423, 0.8884, 0.2365, 0.8821, 0.1942, 0.8988, 0.223, 0.8955, 0.1886, 0.8618, 0.2145, 0.8884, 0.2365, 0.8906, 0.2312, 0.8618, 0.2145, 0.8562, 0.2279, 0.8884, 0.2365, 0.8706, 0.203, 0.8942, 0.2266, 0.8988, 0.223, 0.8706, 0.203, 0.8906, 0.2312, 0.8942, 0.2266, 0.8706, 0.203, 0.8618, 0.2145, 0.8906, 0.2312, 0.8706, 0.203, 0.8988, 0.223, 0.8821, 0.1942, 0.9099, 0.2201, 1.049, 0.1867, 1.049, 0.2201, 0.9099, 0.1867, 1.049, 0.1867, 0.9099, 0.2201, 0.8543, 0.2423, 0.8884, 0.2365, 0.8877, 0.2423, 0.8543, 0.2423, 0.8877, 0.2423, 0.8877, 0.309, 0.8543, 0.2423, 0.8877, 0.309, 0.8543, 0.309, 0.8562, 0.2279, 0.8884, 0.2365, 0.8543, 0.2423, 0.8955, 0.1886, 0.9099, 0.2201, 0.9041, 0.2208, 0.8955, 0.1886, 0.9041, 0.2208, 0.8988, 0.223, 0.8955, 0.1886, 0.9099, 0.1867, 0.9099, 0.2201, 0.8821, 0.1942, 0.8955, 0.1886, 0.8988, 0.223, 0.8618, 0.2145, 0.8906, 0.2312, 0.8884, 0.2365, 0.8618, 0.2145, 0.8884, 0.2365, 0.8562, 0.2279, 0.8706, 0.203, 0.8988, 0.223, 0.8942, 0.2266, 0.8706, 0.203, 0.8942, 0.2266, 0.8906, 0.2312, 0.8706, 0.203, 0.8906, 0.2312, 0.8618, 0.2145, 0.8706, 0.203, 0.8821, 0.1942, 0.8988, 0.223])
me_shape_9_indexedfaceset.materials.append(mat_plastic_matte_black)
me_shape_9_indexedfaceset.materials.append(mat_white_markings)
me_shape_9_indexedfaceset.materials.append(mat_metal_pins)
me_shape_9_indexedfaceset.update()

# ---- objects
ob_shape_9_indexedfaceset = bpy.data.objects.new('SHAPE_9_IndexedFaceSet', me_shape_9_indexedfaceset)

# ---- transforms, parenting, visibility, modifiers, constraints
ob_shape_9_indexedfaceset.location = (0.0, 0.0, 0.0)
ob_shape_9_indexedfaceset.rotation_euler = (1.571, 0.0, -0.0)
ob_shape_9_indexedfaceset.scale = (2.54, 2.54, 2.54)
_m = ob_shape_9_indexedfaceset.modifiers.new('Bevel', 'BEVEL')
_m.segments = 3
_m = ob_shape_9_indexedfaceset.modifiers.new('Auto Smooth', 'NODES')
_m.node_group = ng_auto_smooth
_gi = [s.identifier for s in ng_auto_smooth.interface.items_tree if s.item_type == 'SOCKET' and s.in_out == 'INPUT']
_m[_gi[1]] = 0.5236  # Angle

# ---- collection membership
col_collection.objects.link(ob_shape_9_indexedfaceset)

# ---- scene / render settings (as saved in the file)
scene.frame_start = 1; scene.frame_end = 250; scene.frame_set(1)
scene.render.engine = 'BLENDER_EEVEE_NEXT'
scene.cycles.sampling_pattern = 'TABULATED_SOBOL'
scene.cycles.use_light_tree = False
scene.view_settings.view_transform = 'Filmic'
bpy.context.view_layer.update()

# ---- added for rendering (the .blend has no active camera and no usable light): camera, sun
cam_auto = bpy.data.cameras.new('AutoCamera')
cam_auto.lens = 50.0
cam_auto.sensor_width = 36.0
cam_auto.clip_end = 1000.0
ob_auto_camera = bpy.data.objects.new('AutoCamera', cam_auto)
scene.collection.objects.link(ob_auto_camera)
ob_auto_camera.location = (10.7605, -12.9126, 11.0584)
ob_auto_camera.rotation_euler = (1.09748, -7.21219e-08, 0.694738)
scene.camera = ob_auto_camera
light_auto_sun = bpy.data.lights.new('AutoSun', 'SUN')
light_auto_sun.energy = 3.0
light_auto_sun.angle = 0.0523599
ob_auto_sun = bpy.data.objects.new('AutoSun', light_auto_sun)
scene.collection.objects.link(ob_auto_sun)
ob_auto_sun.rotation_euler = (0.872665, 0.174533, 0.523599)
bpy.context.view_layer.update()
